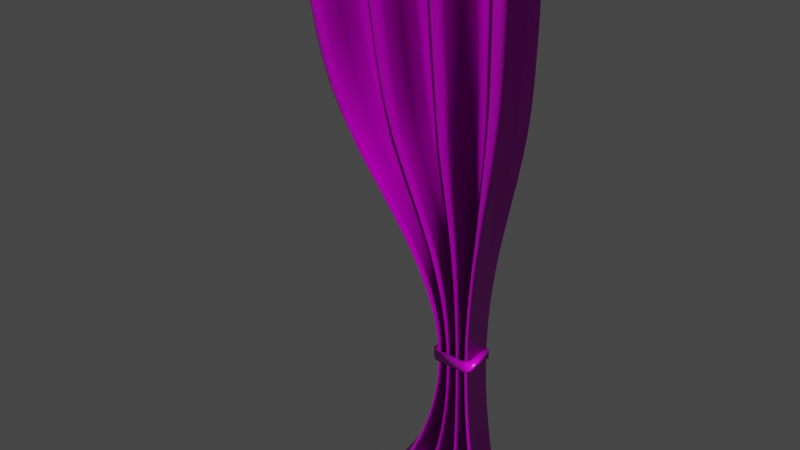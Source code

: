 # Source: Curtain.blend  (saved by Blender 3.1.7; exported with 4.5.12 LTS)
import bpy
from mathutils import Matrix  # noqa: F401  (used for matrix-valued properties, if any)

bpy.ops.wm.read_factory_settings(use_empty=True)
scene = bpy.context.scene
scene.name = 'Scene'

# ---- images (referenced by path relative to the original .blend; pixels are not part of the script)
import os
ASSET_DIR = os.environ.get("B2B_ASSET_DIR", "")  # directory of the original .blend (textures are referenced by path, not embedded)
HERE = os.path.dirname(os.path.abspath(__file__))  # packed textures are extracted next to this script under _unpacked/

def load_image(name, relpath, width, height, colorspace="sRGB"):
    """Load a texture the original file referenced (path relative to the .blend, or extracted next to this script)."""
    p = next((c for c in (os.path.join(HERE, relpath), os.path.join(ASSET_DIR, relpath)) if relpath and os.path.exists(c)), "")
    if p:
        img = bpy.data.images.load(p, check_existing=True)
        img.name = name
    else:  # same state as the original file: an image datablock whose file is absent (Cycles renders it pink)
        img = bpy.data.images.new(name, width, height)
        img.source = "FILE"
        img.filepath = "//" + (relpath or name)
    img.colorspace_settings.name = colorspace
    return img
img_fabric017_2k_displacement_jpg = load_image('Fabric017_2K_Displacement.jpg', 'Fabric017_2K_Displacement.jpg', 1024, 1024, 'Non-Color')
img_fabric017_2k_color_jpg = load_image('Fabric017_2K_Color.jpg', 'Fabric017_2K_Color.jpg', 1024, 1024, 'sRGB')
img_fabric017_2k_roughness_jpg = load_image('Fabric017_2K_Roughness.jpg', 'Fabric017_2K_Roughness.jpg', 1024, 1024, 'Non-Color')
img_fabric017_2k_normalgl_jpg = load_image('Fabric017_2K_NormalGL.jpg', 'Fabric017_2K_NormalGL.jpg', 1024, 1024, 'Non-Color')

# ---- materials (node trees are filled in below, after node groups)
mat_curtain_cloth_mat = bpy.data.materials.new('Curtain_Cloth_Mat')
mat_curtain_cloth_mat.use_transparent_shadow = False

# ---- material node trees
mat_curtain_cloth_mat.use_nodes = True; mat_curtain_cloth_mat.node_tree.nodes.clear()
_N = mat_curtain_cloth_mat.node_tree.nodes; _L = mat_curtain_cloth_mat.node_tree.links
n0 = _N.new('ShaderNodeOutputMaterial'); n0.name = 'Material Output'; n0.location = (300, 300)
n1 = _N.new('ShaderNodeBsdfPrincipled'); n1.name = 'Principled BSDF'; n1.location = (10, 300)
n1.distribution = 'GGX'
n1.subsurface_method = 'RANDOM_WALK_SKIN'
n1.inputs[3].default_value = 1.45
n1.inputs[27].default_value = (0.0, 0.0, 0.0, 1.0)
n1.inputs[28].default_value = 1.0
n2 = _N.new('ShaderNodeTexImage'); n2.name = 'Image Texture'; n2.location = (86, -870)
n2.label = 'Displacement'
n2.image = img_fabric017_2k_displacement_jpg
n3 = _N.new('ShaderNodeDisplacement'); n3.name = 'Displacement'; n3.location = (10, -260)
n3.inputs[2].default_value = 1.0
n4 = _N.new('ShaderNodeTexImage'); n4.name = 'Image Texture.001'; n4.location = (86, -30)
n4.label = 'Base Color'
n4.image = img_fabric017_2k_color_jpg
n5 = _N.new('ShaderNodeTexImage'); n5.name = 'Image Texture.002'; n5.location = (86, -310)
n5.label = 'Roughness'
n5.image = img_fabric017_2k_roughness_jpg
n6 = _N.new('ShaderNodeTexImage'); n6.name = 'Image Texture.003'; n6.location = (86, -590)
n6.label = 'Normal'
n6.image = img_fabric017_2k_normalgl_jpg
n7 = _N.new('ShaderNodeNormalMap'); n7.name = 'Normal Map'; n7.location = (-240, -60)
n8 = _N.new('ShaderNodeMapping'); n8.name = 'Mapping'; n8.location = (230, -30)
n9 = _N.new('NodeReroute'); n9.name = 'Reroute'; n9.location = (36, -586)
n9.width = 16
n9.socket_idname = 'NodeSocketVector'
n10 = _N.new('ShaderNodeTexCoord'); n10.name = 'Texture Coordinate'; n10.location = (30, -30)
n11 = _N.new('NodeFrame'); n11.name = 'Frame'; n11.location = (-1270, 330)
n11.label = 'Mapping'
n11.width = 400
n12 = _N.new('NodeFrame'); n12.name = 'Frame.001'; n12.location = (-626, 530)
n12.label = 'Textures'
n12.width = 356
n2.parent = n12
n4.parent = n12
n5.parent = n12
n6.parent = n12
n8.parent = n11
n9.parent = n12
n10.parent = n11
_L.new(n1.outputs[0], n0.inputs[0])
_L.new(n2.outputs[0], n3.inputs[0])
_L.new(n3.outputs[0], n0.inputs[2])
_L.new(n4.outputs[0], n1.inputs[0])
_L.new(n5.outputs[0], n1.inputs[2])
_L.new(n6.outputs[0], n7.inputs[1])
_L.new(n7.outputs[0], n1.inputs[5])
_L.new(n9.outputs[0], n4.inputs[0])
_L.new(n9.outputs[0], n5.inputs[0])
_L.new(n9.outputs[0], n6.inputs[0])
_L.new(n9.outputs[0], n2.inputs[0])
_L.new(n8.outputs[0], n9.inputs[0])
_L.new(n10.outputs[2], n8.inputs[0])
n0.is_active_output = True

# ---- world
world_world = bpy.data.worlds.new('World'); scene.world = world_world
world_world.use_nodes = True; world_world.node_tree.nodes.clear()
_N = world_world.node_tree.nodes; _L = world_world.node_tree.links
n0 = _N.new('ShaderNodeOutputWorld'); n0.name = 'World Output'; n0.location = (300, 300)
n1 = _N.new('ShaderNodeBackground'); n1.name = 'Background'; n1.location = (10, 300)
n1.inputs[0].default_value = (0.05088, 0.05088, 0.05088, 1.0)
_L.new(n1.outputs[0], n0.inputs[0])
n0.is_active_output = True
world_world.color = (0.05088, 0.05088, 0.05088)
world_world.use_sun_shadow = False
world_world.sun_shadow_jitter_overblur = 0.0

# ---- meshes
me_cube_001 = bpy.data.meshes.new('Cube.001')
me_cube_001.from_pydata([(0.06626, 0.05527, -0.07108), (0.06626, 0.05527, -0.03567), (-0.07807, 0.05527, -0.07108), (-0.07807, 0.05527, -0.03567), (-0.06212, -0.06101, -0.07108), (-0.07807, -0.04816, -0.07108), (-0.07807, -0.04816, -0.03567), (-0.06212, -0.06101, -0.03567), (0.06626, -0.04505, -0.07108), (0.04645, -0.06101, -0.07108), (0.04645, -0.06101, -0.03567), (0.06626, -0.04505, -0.03567), (0.05613, 0.04516, -0.03567), (-0.06812, 0.04516, -0.03567), (-0.06812, -0.04389, -0.03567), (-0.05439, -0.05495, -0.03567), (0.03908, -0.05495, -0.03567), (0.05613, -0.04121, -0.03567), (0.0588, 0.04782, -0.07108), (-0.07074, 0.04782, -0.07108), (-0.05642, -0.05655, -0.07108), (-0.07074, -0.04501, -0.07108), (0.0588, -0.04222, -0.07108), (0.04102, -0.05655, -0.07108)], [], [(9, 10, 7, 4), (5, 6, 3, 2), (2, 3, 1, 0), (6, 5, 4, 7), (10, 9, 8, 11), (0, 1, 11, 8), (1, 3, 13, 12), (10, 11, 17, 16), (7, 10, 16, 15), (11, 1, 12, 17), (6, 7, 15, 14), (3, 6, 14, 13), (9, 4, 20, 23), (0, 8, 22, 18), (8, 9, 23, 22), (5, 2, 19, 21), (4, 5, 21, 20), (2, 0, 18, 19)])
me_cube_001.polygons.foreach_set('use_smooth', [True] * 18)
_uv = me_cube_001.uv_layers.new(name='UVMap')
_uv.uv.foreach_set('vector', [0.3949, 0.6818, 0.3629, 0.5877, 0.4315, 0.4429, 0.522, 0.4209, 0.4985, 0.3621, 0.4198, 0.4161, 0.3136, 0.3967, 0.2938, 0.3417, 0.2938, 0.3417, 0.3136, 0.3967, 0.2436, 0.517, 0.1804, 0.5156, 0.4198, 0.4161, 0.4985, 0.3621, 0.522, 0.4209, 0.4315, 0.4429, 0.3629, 0.5877, 0.3949, 0.6818, 0.3043, 0.6986, 0.3278, 0.5984, 0.1804, 0.5156, 0.2436, 0.517, 0.3278, 0.5984, 0.3043, 0.6986, 0.2436, 0.517, 0.3136, 0.3967, 0.3189, 0.4087, 0.2598, 0.5147, 0.3629, 0.5877, 0.3278, 0.5984, 0.3322, 0.5844, 0.3595, 0.5738, 0.4315, 0.4429, 0.3629, 0.5877, 0.3595, 0.5738, 0.4178, 0.4496, 0.3278, 0.5984, 0.2436, 0.517, 0.2598, 0.5147, 0.3322, 0.5844, 0.4198, 0.4161, 0.4315, 0.4429, 0.4178, 0.4496, 0.4113, 0.4267, 0.3136, 0.3967, 0.4198, 0.4161, 0.4113, 0.4267, 0.3189, 0.4087, 0.3949, 0.6818, 0.522, 0.4209, 0.5329, 0.4341, 0.4097, 0.6826, 0.1804, 0.5156, 0.3043, 0.6986, 0.3035, 0.7367, 0.157, 0.5174, 0.3043, 0.6986, 0.3949, 0.6818, 0.4097, 0.6826, 0.3035, 0.7367, 0.4985, 0.3621, 0.2938, 0.3417, 0.2871, 0.3255, 0.526, 0.3444, 0.522, 0.4209, 0.4985, 0.3621, 0.526, 0.3444, 0.5329, 0.4341, 0.2938, 0.3417, 0.1804, 0.5156, 0.157, 0.5174, 0.2871, 0.3255])
me_cube_001.materials.append(mat_curtain_cloth_mat)
me_cube_001.use_remesh_fix_poles = True
me_cube_001.use_remesh_preserve_attributes = False
me_cube_001.update()
me_plane_001 = bpy.data.meshes.new('Plane.001')
me_plane_001.from_pydata([(-0.266, -0.05344, -0.6708), (-0.1985, 0.05875, -0.6708), (-0.1327, -0.05344, -0.6708), (-0.06814, 0.05875, -0.6708), (-0.005808, -0.05344, -0.6708), (0.05387, 0.05875, -0.6708), (0.1107, -0.05344, -0.6708), (0.1166, -0.05344, 1.329), (0.001706, 0.05875, 1.329), (-0.117, -0.05344, 1.329), (-0.2394, 0.05875, 1.329), (-0.3648, -0.05344, 1.329), (-0.4939, 0.05875, 1.329), (-0.6268, -0.05344, 1.329), (-0.09981, -0.05344, -0.3375), (-0.05811, -0.05344, -0.00417), (-0.2, -0.05344, 0.3292), (-0.4446, -0.05344, 0.6625), (-0.5597, -0.05344, 0.9958), (-0.06744, 0.05875, -0.3375), (-0.0428, 0.05875, -0.00417), (-0.1505, 0.05875, 0.3292), (-0.3424, 0.05875, 0.6625), (-0.4346, 0.05875, 0.9958), (-0.03722, -0.05344, -0.3375), (-0.0242, -0.05344, -0.00417), (-0.1029, -0.05344, 0.3292), (-0.2455, -0.05344, 0.6625), (-0.3155, -0.05344, 0.9958), (-0.008677, 0.05875, -0.3375), (-0.005024, 0.05875, -0.00417), (-0.05719, 0.05875, 0.3292), (-0.1525, 0.05875, 0.6625), (-0.2013, 0.05875, 0.9958), (0.01814, -0.05344, -0.3375), (0.01344, -0.05344, -0.00417), (-0.01392, -0.05344, 0.3292), (-0.06371, -0.05344, 0.6625), (-0.09156, -0.05344, 0.9958), (0.04367, 0.05875, -0.3375), (0.03149, 0.05875, -0.00417), (0.02751, 0.05875, 0.3292), (0.02127, 0.05875, 0.6625), (0.01404, 0.05875, 0.9958), (0.06825, -0.05344, -0.3375), (0.04934, -0.05344, -0.00417), (0.06766, -0.05344, 0.3292), (0.103, -0.05344, 0.6625), (0.1159, -0.05344, 0.9958), (0.1238, -0.03503, -0.67), (0.1347, 0.00967, -0.6639), (0.1414, 0.02276, -0.6474), (-0.6601, -0.03503, 1.328), (-0.6905, 0.00967, 1.322), (-0.7146, 0.01678, 1.306), (-0.2941, 0.01678, -0.6474), (-0.2932, 0.00967, -0.6639), (-0.2821, -0.03503, -0.67), (-0.2492, -0.03591, -0.6708), (-0.2322, 0.002658, -0.6708), (-0.2151, 0.04122, -0.6708), (-0.182, 0.04122, -0.6708), (-0.1653, 0.002658, -0.6708), (-0.1489, -0.03591, -0.6708), (-0.1164, -0.03591, -0.6708), (-0.1001, 0.002658, -0.6708), (-0.08401, 0.04122, -0.6708), (-0.05231, 0.04122, -0.6708), (-0.03659, 0.002658, -0.6708), (-0.02113, -0.03591, -0.6708), (0.009386, -0.03591, -0.6708), (0.02432, 0.002658, -0.6708), (0.0391, 0.04122, -0.6708), (0.06836, 0.04122, -0.6708), (0.08269, 0.002658, -0.6708), (0.09698, -0.03591, -0.6708), (0.1913, 0.02276, 1.306), (0.1698, 0.00967, 1.322), (0.1443, -0.03503, 1.328), (0.08831, -0.03591, 1.329), (0.0597, 0.002658, 1.329), (0.03083, 0.04122, 1.329), (-0.02764, 0.04122, 1.329), (-0.05721, 0.002658, 1.329), (-0.08701, -0.03591, 1.329), (-0.1473, -0.03591, 1.329), (-0.1778, 0.002658, 1.329), (-0.2085, 0.04122, 1.329), (-0.2704, 0.04122, 1.329), (-0.3017, 0.002658, 1.329), (-0.3332, -0.03591, 1.329), (-0.3968, -0.03591, 1.329), (-0.4289, 0.002658, 1.329), (-0.4613, 0.04122, 1.329), (-0.5267, 0.04122, 1.329), (-0.5598, 0.002658, 1.329), (-0.5931, -0.03591, 1.329), (-0.5769, -0.05344, 1.079), (-0.5937, -0.05344, 1.162), (-0.6103, -0.05344, 1.246), (-0.4495, 0.05875, 1.079), (-0.4643, 0.05875, 1.162), (-0.4791, 0.05875, 1.246), (-0.3277, -0.05344, 1.079), (-0.34, -0.05344, 1.162), (-0.3524, -0.05344, 1.246), (-0.2108, 0.05875, 1.079), (-0.2203, 0.05875, 1.162), (-0.2298, 0.05875, 1.246), (-0.09798, -0.05344, 1.079), (-0.1044, -0.05344, 1.162), (-0.1107, -0.05344, 1.246), (0.01082, 0.05875, 1.079), (0.007718, 0.05875, 1.162), (0.004693, 0.05875, 1.246), (0.1158, -0.05344, 1.079), (0.116, -0.05344, 1.162), (0.1163, -0.05344, 1.246), (-0.2122, -0.05344, -0.5875), (-0.1671, -0.05344, -0.5042), (-0.1299, -0.05344, -0.4208), (-0.07649, -0.05344, -0.2542), (-0.06074, -0.05344, -0.1708), (-0.05397, -0.05344, -0.0875), (-0.07526, -0.05344, 0.07916), (-0.1052, -0.05344, 0.1625), (-0.1472, -0.05344, 0.2458), (-0.2615, -0.05344, 0.4125), (-0.3273, -0.05344, 0.4958), (-0.391, -0.05344, 0.5792), (-0.4861, -0.05344, 0.7458), (-0.5181, -0.05344, 0.8292), (-0.5413, -0.05344, 0.9125), (-0.1549, 0.05875, -0.5875), (-0.1188, 0.05875, -0.5042), (-0.08983, 0.05875, -0.4208), (-0.05123, 0.05875, -0.2542), (-0.04127, 0.05875, -0.1708), (-0.03813, 0.05875, -0.0875), (-0.05639, 0.05875, 0.07916), (-0.07904, 0.05875, 0.1625), (-0.1106, 0.05875, 0.2458), (-0.1979, 0.05875, 0.4125), (-0.2492, 0.05875, 0.4958), (-0.2995, 0.05875, 0.5792), (-0.3742, 0.05875, 0.7458), (-0.3999, 0.05875, 0.8292), (-0.4191, 0.05875, 0.9125), (-0.1001, -0.05344, -0.5875), (-0.07361, -0.05344, -0.5042), (-0.05277, -0.05344, -0.4208), (-0.02663, -0.05344, -0.2542), (-0.02079, -0.05344, -0.1708), (-0.01984, -0.05344, -0.0875), (-0.03446, -0.05344, 0.07916), (-0.05093, -0.05344, 0.1625), (-0.07374, -0.05344, 0.2458), (-0.1378, -0.05344, 0.4125), (-0.1759, -0.05344, 0.4958), (-0.2133, -0.05344, 0.5792), (-0.2687, -0.05344, 0.7458), (-0.2873, -0.05344, 0.8292), (-0.3029, -0.05344, 0.9125), (-0.0469, 0.05875, -0.5875), (-0.03016, 0.05875, -0.5042), (-0.01755, 0.05875, -0.4208), (-0.003196, 0.05875, -0.2542), (-0.0007789, 0.05875, -0.1708), (-0.001332, 0.05875, -0.0875), (-0.01214, 0.05875, 0.07916), (-0.02303, 0.05875, 0.1625), (-0.03799, 0.05875, 0.2458), (-0.08042, 0.05875, 0.4125), (-0.1059, 0.05875, 0.4958), (-0.131, 0.05875, 0.5792), (-0.1678, 0.05875, 0.7458), (-0.1799, 0.05875, 0.8292), (-0.1916, 0.05875, 0.9125), (0.004333, -0.05344, -0.5875), (0.01136, -0.05344, -0.5042), (0.0158, -0.05344, -0.4208), (0.01879, -0.05344, -0.2542), (0.01813, -0.05344, -0.1708), (0.01635, -0.05344, -0.0875), (0.009312, -0.05344, 0.07916), (0.003605, -0.05344, 0.1625), (-0.004042, -0.05344, 0.2458), (-0.02607, -0.05344, 0.4125), (-0.03949, -0.05344, 0.4958), (-0.05265, -0.05344, 0.5792), (-0.0713, -0.05344, 0.7458), (-0.07747, -0.05344, 0.8292), (-0.08482, -0.05344, 0.9125), (0.05338, 0.05875, -0.5875), (0.05103, 0.05875, -0.5042), (0.04758, 0.05875, -0.4208), (0.03979, 0.05875, -0.2542), (0.03634, 0.05875, -0.1708), (0.03356, 0.05875, -0.0875), (0.0302, 0.05875, 0.07916), (0.02935, 0.05875, 0.1625), (0.02857, 0.05875, 0.2458), (0.0259, 0.05875, 0.4125), (0.02399, 0.05875, 0.4958), (0.02226, 0.05875, 0.5792), (0.02118, 0.05875, 0.7458), (0.02056, 0.05875, 0.8292), (0.01759, 0.05875, 0.9125), (0.1001, -0.05344, -0.5875), (0.08887, -0.05344, -0.5042), (0.07799, -0.05344, -0.4208), (0.0602, -0.05344, -0.2542), (0.05421, -0.05344, -0.1708), (0.05054, -0.05344, -0.0875), (0.05079, -0.05344, 0.07916), (0.05459, -0.05344, 0.1625), (0.06035, -0.05344, 0.2458), (0.07608, -0.05344, 0.4125), (0.08517, -0.05344, 0.4958), (0.09436, -0.05344, 0.5792), (0.1101, -0.05344, 0.7458), (0.1147, -0.05344, 0.8292), (0.1162, -0.05344, 0.9125), (0.06201, -0.03591, -0.3375), (0.05585, 0.002658, -0.3375), (0.0497, 0.04122, -0.3375), (0.04486, -0.03591, -0.00417), (0.04041, 0.002658, -0.00417), (0.03594, 0.04122, -0.00417), (0.05763, -0.03591, 0.3292), (0.04759, 0.002658, 0.3292), (0.03759, 0.04122, 0.3292), (0.08309, -0.03591, 0.6625), (0.0627, 0.002658, 0.6625), (0.04214, 0.04122, 0.6625), (0.09081, -0.03591, 0.9958), (0.06548, 0.002658, 0.9958), (0.03988, 0.04122, 0.9958), (0.03715, 0.04122, -0.3375), (0.03082, 0.002658, -0.3375), (0.02448, -0.03591, -0.3375), (0.02698, 0.04122, -0.00417), (0.02248, 0.002658, -0.00417), (0.01797, -0.03591, -0.00417), (0.01705, 0.04122, 0.3292), (0.006801, 0.002658, 0.3292), (-0.003408, -0.03591, 0.3292), (0.0002482, 0.04122, 0.6625), (-0.02081, 0.002658, 0.6625), (-0.04212, -0.03591, 0.6625), (-0.01201, 0.04122, 0.9958), (-0.03828, 0.002658, 0.9958), (-0.06479, -0.03591, 0.9958), (0.01138, -0.03591, -0.3375), (0.004752, 0.002658, -0.3375), (-0.001889, 0.04122, -0.3375), (0.008867, -0.03591, -0.00417), (0.004274, 0.002658, -0.00417), (-0.0003541, 0.04122, -0.00417), (-0.02467, -0.03591, 0.3292), (-0.03535, 0.002658, 0.3292), (-0.04607, 0.04122, 0.3292), (-0.08549, -0.03591, 0.6625), (-0.1075, 0.002658, 0.6625), (-0.1299, 0.04122, 0.6625), (-0.1186, -0.03591, 0.9958), (-0.1459, 0.002658, 0.9958), (-0.1735, 0.04122, 0.9958), (-0.01578, 0.04122, -0.3375), (-0.02282, 0.002658, -0.3375), (-0.02988, -0.03591, -0.3375), (-0.009734, 0.04122, -0.00417), (-0.01449, 0.002658, -0.00417), (-0.01931, -0.03591, -0.00417), (-0.06845, 0.04122, 0.3292), (-0.07972, 0.002658, 0.3292), (-0.09111, -0.03591, 0.3292), (-0.1753, 0.04122, 0.6625), (-0.1984, 0.002658, 0.6625), (-0.2219, -0.03591, 0.6625), (-0.2294, 0.04122, 0.9958), (-0.2578, 0.002658, 0.9958), (-0.2865, -0.03591, 0.9958), (-0.04476, -0.03591, -0.3375), (-0.05226, 0.002658, -0.3375), (-0.05975, 0.04122, -0.3375), (-0.0291, -0.03591, -0.00417), (-0.03394, 0.002658, -0.00417), (-0.03855, 0.04122, -0.00417), (-0.1147, -0.03591, 0.3292), (-0.1265, 0.002658, 0.3292), (-0.1384, 0.04122, 0.3292), (-0.2693, -0.03591, 0.6625), (-0.2934, 0.002658, 0.6625), (-0.3179, 0.04122, 0.6625), (-0.3447, -0.03591, 0.9958), (-0.3744, 0.002658, 0.9958), (-0.4043, 0.04122, 0.9958), (-0.07517, 0.04122, -0.3375), (-0.08292, 0.002658, -0.3375), (-0.09097, -0.03591, -0.3375), (-0.04654, 0.04122, -0.00417), (-0.05013, 0.002658, -0.00417), (-0.05386, -0.03591, -0.00417), (-0.1626, 0.04122, 0.3292), (-0.1747, 0.002658, 0.3292), (-0.187, -0.03591, 0.3292), (-0.3673, 0.04122, 0.6625), (-0.3928, 0.002658, 0.6625), (-0.4187, -0.03591, 0.6625), (-0.4653, 0.04122, 0.9958), (-0.4963, 0.002658, 0.9958), (-0.5278, -0.03591, 0.9958), (-0.1089, -0.03416, -0.3375), (-0.1185, 0.01668, -0.3375), (-0.1278, 0.04044, -0.3375), (-0.06297, -0.03416, -0.00417), (-0.06841, 0.01668, -0.00417), (-0.07436, 0.04044, -0.00417), (-0.2133, -0.03416, 0.3292), (-0.227, 0.01668, 0.3292), (-0.2404, 0.04044, 0.3292), (-0.4709, -0.03416, 0.6625), (-0.4976, 0.01668, 0.6625), (-0.5244, 0.04044, 0.6625), (-0.5921, -0.03416, 0.9958), (-0.6249, 0.01668, 0.9958), (-0.6579, 0.04044, 0.9958), (0.08505, 0.04643, -0.3375), (0.07896, 0.01668, -0.3375), (0.07366, -0.03416, -0.3375), (0.06238, 0.04643, -0.00417), (0.05799, 0.01668, -0.00417), (0.05369, -0.03416, -0.00417), (0.09513, 0.04643, 0.3292), (0.08541, 0.01668, 0.3292), (0.07663, -0.03416, 0.3292), (0.1613, 0.04643, 0.6625), (0.1415, 0.01668, 0.6625), (0.1224, -0.03416, 0.6625), (0.1895, 0.04643, 0.9958), (0.1651, 0.01668, 0.9958), (0.1406, -0.03416, 0.9958), (0.1414, -0.03417, 1.079), (0.1666, 0.01654, 1.079), (0.1917, 0.04597, 1.079), (0.1423, -0.0343, 1.162), (0.1681, 0.01551, 1.161), (0.1931, 0.04278, 1.159), (0.1433, -0.03461, 1.245), (0.1691, 0.01303, 1.242), (0.1929, 0.03473, 1.234), (-0.6764, 0.03998, 1.079), (-0.6431, 0.01654, 1.079), (-0.6098, -0.03417, 1.079), (-0.6924, 0.03679, 1.159), (-0.6601, 0.01551, 1.161), (-0.627, -0.0343, 1.162), (-0.7049, 0.02874, 1.234), (-0.6757, 0.01303, 1.242), (-0.6437, -0.03461, 1.245), (-0.5444, -0.03591, 1.079), (-0.5124, 0.002658, 1.079), (-0.4807, 0.04122, 1.079), (-0.5608, -0.03591, 1.162), (-0.5283, 0.002658, 1.162), (-0.4961, 0.04122, 1.162), (-0.577, -0.03591, 1.246), (-0.5441, 0.002658, 1.246), (-0.5114, 0.04122, 1.246), (-0.4185, 0.04122, 1.079), (-0.3879, 0.002658, 1.079), (-0.3576, -0.03591, 1.079), (-0.4328, 0.04122, 1.162), (-0.4015, 0.002658, 1.162), (-0.3706, -0.03591, 1.162), (-0.447, 0.04122, 1.246), (-0.4152, 0.002658, 1.246), (-0.3837, -0.03591, 1.246), (-0.298, -0.03591, 1.079), (-0.2687, 0.002658, 1.079), (-0.2396, 0.04122, 1.079), (-0.3097, -0.03591, 1.162), (-0.2796, 0.002658, 1.162), (-0.2498, 0.04122, 1.162), (-0.3214, -0.03591, 1.246), (-0.2906, 0.002658, 1.246), (-0.2601, 0.04122, 1.246), (-0.1822, 0.04122, 1.079), (-0.1539, 0.002658, 1.079), (-0.1258, -0.03591, 1.079), (-0.1909, 0.04122, 1.162), (-0.1618, 0.002658, 1.162), (-0.133, -0.03591, 1.162), (-0.1997, 0.04122, 1.246), (-0.1698, 0.002658, 1.246), (-0.1401, -0.03591, 1.246), (-0.07042, -0.03591, 1.079), (-0.04311, 0.002658, 1.079), (-0.01603, 0.04122, 1.079), (-0.07598, -0.03591, 1.162), (-0.04785, 0.002658, 1.162), (-0.01996, 0.04122, 1.162), (-0.08151, -0.03591, 1.246), (-0.05255, 0.002658, 1.246), (-0.02381, 0.04122, 1.246), (0.03746, 0.04122, 1.079), (0.06386, 0.002658, 1.079), (0.09, -0.03591, 1.079), (0.03517, 0.04122, 1.162), (0.06239, 0.002658, 1.162), (0.08934, -0.03591, 1.162), (0.03298, 0.04122, 1.246), (0.06102, 0.002658, 1.246), (0.0888, -0.03591, 1.246), (0.06526, 0.04122, -0.5875), (0.07703, 0.002658, -0.5875), (0.08881, -0.03591, -0.5875), (0.06057, 0.04122, -0.5042), (0.07009, 0.002658, -0.5042), (0.07963, -0.03591, -0.5042), (0.05515, 0.04122, -0.4208), (0.06278, 0.002658, -0.4208), (0.07043, -0.03591, -0.4208), (0.04477, 0.04122, -0.2542), (0.04987, 0.002658, -0.2542), (0.05497, -0.03591, -0.2542), (0.0407, 0.04122, -0.1708), (0.04516, 0.002658, -0.1708), (0.04962, -0.03591, -0.1708), (0.03782, 0.04122, -0.0875), (0.04207, 0.002658, -0.0875), (0.04631, -0.03591, -0.0875), (0.03534, 0.04122, 0.07916), (0.0405, 0.002658, 0.07916), (0.04564, -0.03591, 0.07916), (0.03555, 0.04122, 0.1625), (0.04185, 0.002658, 0.1625), (0.04815, -0.03591, 0.1625), (0.03643, 0.04122, 0.2458), (0.04435, 0.002658, 0.2458), (0.05229, -0.03591, 0.2458), (0.03863, 0.04122, 0.4125), (0.05116, 0.002658, 0.4125), (0.06369, -0.03591, 0.4125), (0.0396, 0.04122, 0.4958), (0.05491, 0.002658, 0.4958), (0.07018, -0.03591, 0.4958), (0.04068, 0.04122, 0.5792), (0.05879, 0.002658, 0.5792), (0.07678, -0.03591, 0.5792), (0.04385, 0.04122, 0.7458), (0.06623, 0.002658, 0.7458), (0.0884, -0.03591, 0.7458), (0.04453, 0.04122, 0.8292), (0.06824, 0.002658, 0.8292), (0.09169, -0.03591, 0.8292), (0.04262, 0.04122, 0.9125), (0.06741, 0.002658, 0.9125), (0.09194, -0.03591, 0.9125), (0.01682, -0.03591, -0.5875), (0.02904, 0.002658, -0.5875), (0.04117, 0.04122, -0.5875), (0.02143, -0.03591, -0.5042), (0.03127, 0.002658, -0.5042), (0.04108, 0.04122, -0.5042), (0.0238, -0.03591, -0.4208), (0.03167, 0.002658, -0.4208), (0.03954, 0.04122, -0.4208), (0.02395, -0.03591, -0.2542), (0.02919, 0.002658, -0.2542), (0.03441, 0.04122, -0.2542), (0.0226, -0.03591, -0.1708), (0.02716, 0.002658, -0.1708), (0.03169, 0.04122, -0.1708), (0.02068, -0.03591, -0.0875), (0.02499, 0.002658, -0.0875), (0.02928, 0.04122, -0.0875), (0.01456, -0.03591, 0.07916), (0.01978, 0.002658, 0.07916), (0.02498, 0.04122, 0.07916), (0.009982, -0.03591, 0.1625), (0.01638, 0.002658, 0.1625), (0.02278, 0.04122, 0.1625), (0.004116, -0.03591, 0.2458), (0.01217, 0.002658, 0.2458), (0.02026, 0.04122, 0.2458), (-0.01282, -0.03591, 0.4125), (5.209e-05, 0.002658, 0.4125), (0.01289, 0.04122, 0.4125), (-0.0233, -0.03591, 0.4958), (-0.007482, 0.002658, 0.4958), (0.008208, 0.04122, 0.4958), (-0.03358, -0.03591, 0.5792), (-0.01483, 0.002658, 0.5792), (0.003703, 0.04122, 0.5792), (-0.04781, -0.03591, 0.7458), (-0.02462, 0.002658, 0.7458), (-0.001673, 0.04122, 0.7458), (-0.05258, -0.03591, 0.8292), (-0.02798, 0.002658, 0.8292), (-0.003622, 0.04122, 0.8292), (-0.05884, -0.03591, 0.9125), (-0.03312, 0.002658, 0.9125), (-0.007653, 0.04122, 0.9125), (-0.03384, 0.04122, -0.5875), (-0.02097, 0.002658, -0.5875), (-0.00829, -0.03591, -0.5875), (-0.01953, 0.04122, -0.5042), (-0.009177, 0.002658, -0.5042), (0.001077, -0.03591, -0.5042), (-0.009021, 0.04122, -0.4208), (-0.0007594, 0.002658, -0.4208), (0.007474, -0.03591, -0.4208), (0.002283, 0.04122, -0.2542), (0.00776, 0.002658, -0.2542), (0.01321, -0.03591, -0.2542), (0.003908, 0.04122, -0.1708), (0.008642, 0.002658, -0.1708), (0.01334, -0.03591, -0.1708), (0.003151, 0.04122, -0.0875), (0.007589, 0.002658, -0.0875), (0.01199, -0.03591, -0.0875), (-0.006701, 0.04122, 0.07916), (-0.001323, 0.002658, 0.07916), (0.004009, -0.03591, 0.07916), (-0.01635, 0.04122, 0.1625), (-0.009723, 0.002658, 0.1625), (-0.003109, -0.03591, 0.1625), (-0.02935, 0.04122, 0.2458), (-0.02097, 0.002658, 0.2458), (-0.01257, -0.03591, 0.2458), (-0.06646, 0.04122, 0.4125), (-0.05286, 0.002658, 0.4125), (-0.03946, -0.03591, 0.4125), (-0.08891, 0.04122, 0.4958), (-0.07216, 0.002658, 0.4958), (-0.05577, -0.03591, 0.4958), (-0.111, 0.04122, 0.5792), (-0.09122, 0.002658, 0.5792), (-0.07183, -0.03591, 0.5792), (-0.1433, 0.04122, 0.7458), (-0.119, 0.002658, 0.7458), (-0.095, -0.03591, 0.7458), (-0.1539, 0.04122, 0.8292), (-0.1281, 0.002658, 0.8292), (-0.1026, -0.03591, 0.8292), (-0.1645, 0.04122, 0.9125), (-0.1376, 0.002658, 0.9125), (-0.1111, -0.03591, 0.9125), (-0.08669, -0.03591, -0.5875), (-0.07318, 0.002658, -0.5875), (-0.05997, 0.04122, -0.5875), (-0.06252, -0.03591, -0.5042), (-0.05157, 0.002658, -0.5042), (-0.04083, 0.04122, -0.5042), (-0.0437, -0.03591, -0.4208), (-0.03493, 0.002658, -0.4208), (-0.02624, 0.04122, -0.4208), (-0.02071, -0.03591, -0.2542), (-0.01488, 0.002658, -0.2542), (-0.009084, 0.04122, -0.2542), (-0.01578, -0.03591, -0.1708), (-0.01076, 0.002658, -0.1708), (-0.005802, 0.04122, -0.1708), (-0.01511, -0.03591, -0.0875), (-0.01046, 0.002658, -0.0875), (-0.005866, 0.04122, -0.0875), (-0.02877, -0.03591, 0.07916), (-0.02316, 0.002658, 0.07916), (-0.01761, 0.04122, 0.07916), (-0.04387, -0.03591, 0.1625), (-0.03693, 0.002658, 0.1625), (-0.03001, 0.04122, 0.1625), (-0.06457, -0.03591, 0.2458), (-0.05574, 0.002658, 0.2458), (-0.04689, 0.04122, 0.2458), (-0.1231, -0.03591, 0.4125), (-0.1086, 0.002658, 0.4125), (-0.09445, 0.04122, 0.4125), (-0.1581, -0.03591, 0.4958), (-0.1403, 0.002658, 0.4958), (-0.1229, 0.04122, 0.4958), (-0.1924, -0.03591, 0.5792), (-0.1715, 0.002658, 0.5792), (-0.1511, 0.04122, 0.5792), (-0.2431, -0.03591, 0.7458), (-0.2176, 0.002658, 0.7458), (-0.1925, 0.04122, 0.7458), (-0.26, -0.03591, 0.8292), (-0.233, 0.002658, 0.8292), (-0.2063, 0.04122, 0.8292), (-0.2746, -0.03591, 0.9125), (-0.2466, 0.002658, 0.9125), (-0.219, 0.04122, 0.9125), (-0.1411, 0.04122, -0.5875), (-0.1272, 0.002658, -0.5875), (-0.1136, -0.03591, -0.5875), (-0.1073, 0.04122, -0.5042), (-0.09586, 0.002658, -0.5042), (-0.08466, -0.03591, -0.5042), (-0.08033, 0.04122, -0.4208), (-0.07104, 0.002658, -0.4208), (-0.06188, -0.03591, -0.4208), (-0.0452, 0.04122, -0.2542), (-0.03911, 0.002658, -0.2542), (-0.03293, -0.03591, -0.2542), (-0.03646, 0.04122, -0.1708), (-0.03137, 0.002658, -0.1708), (-0.02615, -0.03591, -0.1708), (-0.0339, 0.04122, -0.0875), (-0.02936, 0.002658, -0.0875), (-0.02462, -0.03591, -0.0875), (-0.05126, 0.04122, 0.07916), (-0.04581, 0.002658, 0.07916), (-0.04016, -0.03591, 0.07916), (-0.07231, 0.04122, 0.1625), (-0.06537, 0.002658, 0.1625), (-0.05822, -0.03591, 0.1625), (-0.1014, 0.04122, 0.2458), (-0.0923, 0.002658, 0.2458), (-0.08307, -0.03591, 0.2458), (-0.1826, 0.04122, 0.4125), (-0.1674, 0.002658, 0.4125), (-0.1525, -0.03591, 0.4125), (-0.2306, 0.04122, 0.4958), (-0.2119, 0.002658, 0.4958), (-0.1937, -0.03591, 0.4958), (-0.2776, 0.04122, 0.5792), (-0.2558, 0.002658, 0.5792), (-0.2344, -0.03591, 0.5792), (-0.3473, 0.04122, 0.7458), (-0.3208, 0.002658, 0.7458), (-0.2945, -0.03591, 0.7458), (-0.3713, 0.04122, 0.8292), (-0.343, 0.002658, 0.8292), (-0.315, -0.03591, 0.8292), (-0.3896, 0.04122, 0.9125), (-0.3603, 0.002658, 0.9125), (-0.3314, -0.03591, 0.9125), (-0.1979, -0.03591, -0.5875), (-0.1831, 0.002658, -0.5875), (-0.1687, 0.04122, -0.5875), (-0.1548, -0.03591, -0.5042), (-0.1421, 0.002658, -0.5042), (-0.1303, 0.04122, -0.5042), (-0.1193, -0.03591, -0.4208), (-0.1089, 0.002658, -0.4208), (-0.09929, 0.04122, -0.4208), (-0.06965, -0.03591, -0.2542), (-0.06346, 0.002658, -0.2542), (-0.05741, 0.04122, -0.2542), (-0.05553, -0.03591, -0.1708), (-0.05073, 0.002658, -0.1708), (-0.04609, 0.04122, -0.1708), (-0.0496, -0.03591, -0.0875), (-0.04571, 0.002658, -0.0875), (-0.04199, 0.04122, -0.0875), (-0.07015, -0.03591, 0.07916), (-0.0655, 0.002658, 0.07916), (-0.06101, 0.04122, 0.07916), (-0.09838, -0.03591, 0.1625), (-0.09195, 0.002658, 0.1625), (-0.0856, 0.04122, 0.1625), (-0.1376, -0.03591, 0.2458), (-0.1286, 0.002658, 0.2458), (-0.1196, 0.04122, 0.2458), (-0.2451, -0.03591, 0.4125), (-0.2288, 0.002658, 0.4125), (-0.2132, 0.04122, 0.4125), (-0.3073, -0.03591, 0.4958), (-0.2873, 0.002658, 0.4958), (-0.268, 0.04122, 0.4958), (-0.3677, -0.03591, 0.5792), (-0.3444, 0.002658, 0.5792), (-0.3217, 0.04122, 0.5792), (-0.4574, -0.03591, 0.7458), (-0.4292, 0.002658, 0.7458), (-0.4015, 0.04122, 0.7458), (-0.488, -0.03591, 0.8292), (-0.4582, 0.002658, 0.8292), (-0.4289, 0.04122, 0.8292), (-0.5101, -0.03591, 0.9125), (-0.4794, 0.002658, 0.9125), (-0.449, 0.04122, 0.9125), (-0.2461, 0.02874, -0.5759), (-0.2383, 0.01303, -0.5839), (-0.2263, -0.03461, -0.5871), (-0.2021, 0.03679, -0.5006), (-0.1913, 0.01551, -0.503), (-0.1793, -0.0343, -0.504), (-0.1621, 0.03998, -0.4204), (-0.1515, 0.01654, -0.4207), (-0.1405, -0.03417, -0.4208), (-0.1003, 0.04044, -0.2542), (-0.09245, 0.01668, -0.2542), (-0.08419, -0.03416, -0.2542), (-0.08054, 0.04044, -0.1708), (-0.0738, 0.01668, -0.1708), (-0.06696, -0.03416, -0.1708), (-0.07079, 0.04044, -0.0875), (-0.06472, 0.01668, -0.0875), (-0.05905, -0.03416, -0.0875), (-0.09377, 0.04044, 0.07916), (-0.08701, 0.01668, 0.07916), (-0.08087, -0.03416, 0.07916), (-0.1293, 0.04044, 0.1625), (-0.121, 0.01668, 0.1625), (-0.1128, -0.03416, 0.1625), (-0.1786, 0.04044, 0.2458), (-0.1681, 0.01668, 0.2458), (-0.1574, -0.03416, 0.2458), (-0.312, 0.04044, 0.4125), (-0.2952, 0.01668, 0.4125), (-0.2782, -0.03416, 0.4125), (-0.3886, 0.04044, 0.4958), (-0.3682, 0.01668, 0.4958), (-0.3475, -0.03416, 0.4958), (-0.4625, 0.04044, 0.5792), (-0.4386, 0.01668, 0.5792), (-0.4146, -0.03416, 0.5792), (-0.5743, 0.04044, 0.7458), (-0.5446, 0.01668, 0.7458), (-0.5152, -0.03416, 0.7458), (-0.6108, 0.04044, 0.8292), (-0.5797, 0.01668, 0.8292), (-0.5487, -0.03416, 0.8292), (-0.6372, 0.04044, 0.9125), (-0.6049, 0.01668, 0.9125), (-0.5729, -0.03416, 0.9125), (0.1108, -0.03461, -0.5871), (0.1202, 0.01303, -0.5839), (0.1282, 0.03473, -0.5759), (0.09739, -0.0343, -0.504), (0.1055, 0.01551, -0.503), (0.1138, 0.04278, -0.5006), (0.08473, -0.03417, -0.4208), (0.09131, 0.01654, -0.4207), (0.09874, 0.04597, -0.4204), (0.06478, -0.03416, -0.2542), (0.0693, 0.01668, -0.2542), (0.07435, 0.04643, -0.2542), (0.05837, -0.03416, -0.1708), (0.06245, 0.01668, -0.1708), (0.06687, 0.04643, -0.1708), (0.05476, -0.03416, -0.0875), (0.05897, 0.01668, -0.0875), (0.06318, 0.04643, -0.0875), (0.05575, -0.03416, 0.07916), (0.06064, 0.01668, 0.07916), (0.06567, 0.04643, 0.07916), (0.06034, -0.03416, 0.1625), (0.06591, 0.01668, 0.1625), (0.07204, 0.04643, 0.1625), (0.06742, -0.03416, 0.2458), (0.0743, 0.01668, 0.2458), (0.082, 0.04643, 0.2458), (0.08746, -0.03416, 0.4125), (0.09864, 0.01668, 0.4125), (0.1108, 0.04643, 0.4125), (0.09927, -0.03416, 0.4958), (0.1132, 0.01668, 0.4958), (0.128, 0.04643, 0.4958), (0.1112, -0.03416, 0.5792), (0.1279, 0.01668, 0.5792), (0.1454, 0.04643, 0.5792), (0.1314, -0.03416, 0.7458), (0.1525, 0.01668, 0.7458), (0.1739, 0.04643, 0.7458), (0.1375, -0.03416, 0.8292), (0.16, 0.01668, 0.8292), (0.1825, 0.04643, 0.8292), (0.1401, -0.03416, 0.9125), (0.1638, 0.01668, 0.9125), (0.1873, 0.04643, 0.9125)], [], [(343, 344, 347, 346), (344, 345, 348, 347), (346, 347, 350, 349), (347, 348, 351, 350), (48, 342, 343, 115), (342, 341, 344, 343), (341, 340, 345, 344), (350, 351, 76, 77), (349, 350, 77, 78), (117, 349, 78, 7), (116, 346, 349, 117), (115, 343, 346, 116), (352, 353, 356, 355), (353, 354, 357, 356), (355, 356, 359, 358), (356, 357, 360, 359), (327, 326, 353, 352), (326, 325, 354, 353), (325, 18, 97, 354), (354, 97, 98, 357), (357, 98, 99, 360), (360, 99, 13, 52), (359, 360, 52, 53), (358, 359, 53, 54), (361, 362, 365, 364), (362, 363, 366, 365), (364, 365, 368, 367), (365, 366, 369, 368), (18, 312, 361, 97), (312, 311, 362, 361), (311, 310, 363, 362), (310, 23, 100, 363), (363, 100, 101, 366), (366, 101, 102, 369), (369, 102, 12, 94), (368, 369, 94, 95), (367, 368, 95, 96), (99, 367, 96, 13), (98, 364, 367, 99), (97, 361, 364, 98), (370, 371, 374, 373), (371, 372, 375, 374), (373, 374, 377, 376), (374, 375, 378, 377), (23, 297, 370, 100), (297, 296, 371, 370), (296, 295, 372, 371), (295, 28, 103, 372), (372, 103, 104, 375), (375, 104, 105, 378), (378, 105, 11, 91), (377, 378, 91, 92), (376, 377, 92, 93), (102, 376, 93, 12), (101, 373, 376, 102), (100, 370, 373, 101), (379, 380, 383, 382), (380, 381, 384, 383), (382, 383, 386, 385), (383, 384, 387, 386), (28, 282, 379, 103), (282, 281, 380, 379), (281, 280, 381, 380), (280, 33, 106, 381), (381, 106, 107, 384), (384, 107, 108, 387), (387, 108, 10, 88), (386, 387, 88, 89), (385, 386, 89, 90), (105, 385, 90, 11), (104, 382, 385, 105), (103, 379, 382, 104), (388, 389, 392, 391), (389, 390, 393, 392), (391, 392, 395, 394), (392, 393, 396, 395), (33, 267, 388, 106), (267, 266, 389, 388), (266, 265, 390, 389), (265, 38, 109, 390), (390, 109, 110, 393), (393, 110, 111, 396), (396, 111, 9, 85), (395, 396, 85, 86), (394, 395, 86, 87), (108, 394, 87, 10), (107, 391, 394, 108), (106, 388, 391, 107), (397, 398, 401, 400), (398, 399, 402, 401), (400, 401, 404, 403), (401, 402, 405, 404), (38, 252, 397, 109), (252, 251, 398, 397), (251, 250, 399, 398), (250, 43, 112, 399), (399, 112, 113, 402), (402, 113, 114, 405), (405, 114, 8, 82), (404, 405, 82, 83), (403, 404, 83, 84), (111, 403, 84, 9), (110, 400, 403, 111), (109, 397, 400, 110), (406, 407, 410, 409), (407, 408, 411, 410), (409, 410, 413, 412), (410, 411, 414, 413), (43, 237, 406, 112), (237, 236, 407, 406), (236, 235, 408, 407), (235, 48, 115, 408), (408, 115, 116, 411), (411, 116, 117, 414), (414, 117, 7, 79), (413, 414, 79, 80), (412, 413, 80, 81), (114, 412, 81, 8), (113, 409, 412, 114), (112, 406, 409, 113), (415, 416, 419, 418), (416, 417, 420, 419), (418, 419, 422, 421), (419, 420, 423, 422), (5, 73, 415, 193), (73, 74, 416, 415), (74, 75, 417, 416), (75, 6, 208, 417), (417, 208, 209, 420), (420, 209, 210, 423), (423, 210, 44, 223), (422, 423, 223, 224), (421, 422, 224, 225), (195, 421, 225, 39), (194, 418, 421, 195), (193, 415, 418, 194), (424, 425, 428, 427), (425, 426, 429, 428), (427, 428, 431, 430), (428, 429, 432, 431), (39, 225, 424, 196), (225, 224, 425, 424), (224, 223, 426, 425), (223, 44, 211, 426), (426, 211, 212, 429), (429, 212, 213, 432), (432, 213, 45, 226), (431, 432, 226, 227), (430, 431, 227, 228), (198, 430, 228, 40), (197, 427, 430, 198), (196, 424, 427, 197), (433, 434, 437, 436), (434, 435, 438, 437), (436, 437, 440, 439), (437, 438, 441, 440), (40, 228, 433, 199), (228, 227, 434, 433), (227, 226, 435, 434), (226, 45, 214, 435), (435, 214, 215, 438), (438, 215, 216, 441), (441, 216, 46, 229), (440, 441, 229, 230), (439, 440, 230, 231), (201, 439, 231, 41), (200, 436, 439, 201), (199, 433, 436, 200), (442, 443, 446, 445), (443, 444, 447, 446), (445, 446, 449, 448), (446, 447, 450, 449), (41, 231, 442, 202), (231, 230, 443, 442), (230, 229, 444, 443), (229, 46, 217, 444), (444, 217, 218, 447), (447, 218, 219, 450), (450, 219, 47, 232), (449, 450, 232, 233), (448, 449, 233, 234), (204, 448, 234, 42), (203, 445, 448, 204), (202, 442, 445, 203), (451, 452, 455, 454), (452, 453, 456, 455), (454, 455, 458, 457), (455, 456, 459, 458), (42, 234, 451, 205), (234, 233, 452, 451), (233, 232, 453, 452), (232, 47, 220, 453), (453, 220, 221, 456), (456, 221, 222, 459), (459, 222, 48, 235), (458, 459, 235, 236), (457, 458, 236, 237), (207, 457, 237, 43), (206, 454, 457, 207), (205, 451, 454, 206), (460, 461, 464, 463), (461, 462, 465, 464), (463, 464, 467, 466), (464, 465, 468, 467), (4, 70, 460, 178), (70, 71, 461, 460), (71, 72, 462, 461), (72, 5, 193, 462), (462, 193, 194, 465), (465, 194, 195, 468), (468, 195, 39, 238), (467, 468, 238, 239), (466, 467, 239, 240), (180, 466, 240, 34), (179, 463, 466, 180), (178, 460, 463, 179), (469, 470, 473, 472), (470, 471, 474, 473), (472, 473, 476, 475), (473, 474, 477, 476), (34, 240, 469, 181), (240, 239, 470, 469), (239, 238, 471, 470), (238, 39, 196, 471), (471, 196, 197, 474), (474, 197, 198, 477), (477, 198, 40, 241), (476, 477, 241, 242), (475, 476, 242, 243), (183, 475, 243, 35), (182, 472, 475, 183), (181, 469, 472, 182), (478, 479, 482, 481), (479, 480, 483, 482), (481, 482, 485, 484), (482, 483, 486, 485), (35, 243, 478, 184), (243, 242, 479, 478), (242, 241, 480, 479), (241, 40, 199, 480), (480, 199, 200, 483), (483, 200, 201, 486), (486, 201, 41, 244), (485, 486, 244, 245), (484, 485, 245, 246), (186, 484, 246, 36), (185, 481, 484, 186), (184, 478, 481, 185), (487, 488, 491, 490), (488, 489, 492, 491), (490, 491, 494, 493), (491, 492, 495, 494), (36, 246, 487, 187), (246, 245, 488, 487), (245, 244, 489, 488), (244, 41, 202, 489), (489, 202, 203, 492), (492, 203, 204, 495), (495, 204, 42, 247), (494, 495, 247, 248), (493, 494, 248, 249), (189, 493, 249, 37), (188, 490, 493, 189), (187, 487, 490, 188), (496, 497, 500, 499), (497, 498, 501, 500), (499, 500, 503, 502), (500, 501, 504, 503), (37, 249, 496, 190), (249, 248, 497, 496), (248, 247, 498, 497), (247, 42, 205, 498), (498, 205, 206, 501), (501, 206, 207, 504), (504, 207, 43, 250), (503, 504, 250, 251), (502, 503, 251, 252), (192, 502, 252, 38), (191, 499, 502, 192), (190, 496, 499, 191), (505, 506, 509, 508), (506, 507, 510, 509), (508, 509, 512, 511), (509, 510, 513, 512), (3, 67, 505, 163), (67, 68, 506, 505), (68, 69, 507, 506), (69, 4, 178, 507), (507, 178, 179, 510), (510, 179, 180, 513), (513, 180, 34, 253), (512, 513, 253, 254), (511, 512, 254, 255), (165, 511, 255, 29), (164, 508, 511, 165), (163, 505, 508, 164), (514, 515, 518, 517), (515, 516, 519, 518), (517, 518, 521, 520), (518, 519, 522, 521), (29, 255, 514, 166), (255, 254, 515, 514), (254, 253, 516, 515), (253, 34, 181, 516), (516, 181, 182, 519), (519, 182, 183, 522), (522, 183, 35, 256), (521, 522, 256, 257), (520, 521, 257, 258), (168, 520, 258, 30), (167, 517, 520, 168), (166, 514, 517, 167), (523, 524, 527, 526), (524, 525, 528, 527), (526, 527, 530, 529), (527, 528, 531, 530), (30, 258, 523, 169), (258, 257, 524, 523), (257, 256, 525, 524), (256, 35, 184, 525), (525, 184, 185, 528), (528, 185, 186, 531), (531, 186, 36, 259), (530, 531, 259, 260), (529, 530, 260, 261), (171, 529, 261, 31), (170, 526, 529, 171), (169, 523, 526, 170), (532, 533, 536, 535), (533, 534, 537, 536), (535, 536, 539, 538), (536, 537, 540, 539), (31, 261, 532, 172), (261, 260, 533, 532), (260, 259, 534, 533), (259, 36, 187, 534), (534, 187, 188, 537), (537, 188, 189, 540), (540, 189, 37, 262), (539, 540, 262, 263), (538, 539, 263, 264), (174, 538, 264, 32), (173, 535, 538, 174), (172, 532, 535, 173), (541, 542, 545, 544), (542, 543, 546, 545), (544, 545, 548, 547), (545, 546, 549, 548), (32, 264, 541, 175), (264, 263, 542, 541), (263, 262, 543, 542), (262, 37, 190, 543), (543, 190, 191, 546), (546, 191, 192, 549), (549, 192, 38, 265), (548, 549, 265, 266), (547, 548, 266, 267), (177, 547, 267, 33), (176, 544, 547, 177), (175, 541, 544, 176), (550, 551, 554, 553), (551, 552, 555, 554), (553, 554, 557, 556), (554, 555, 558, 557), (2, 64, 550, 148), (64, 65, 551, 550), (65, 66, 552, 551), (66, 3, 163, 552), (552, 163, 164, 555), (555, 164, 165, 558), (558, 165, 29, 268), (557, 558, 268, 269), (556, 557, 269, 270), (150, 556, 270, 24), (149, 553, 556, 150), (148, 550, 553, 149), (559, 560, 563, 562), (560, 561, 564, 563), (562, 563, 566, 565), (563, 564, 567, 566), (24, 270, 559, 151), (270, 269, 560, 559), (269, 268, 561, 560), (268, 29, 166, 561), (561, 166, 167, 564), (564, 167, 168, 567), (567, 168, 30, 271), (566, 567, 271, 272), (565, 566, 272, 273), (153, 565, 273, 25), (152, 562, 565, 153), (151, 559, 562, 152), (568, 569, 572, 571), (569, 570, 573, 572), (571, 572, 575, 574), (572, 573, 576, 575), (25, 273, 568, 154), (273, 272, 569, 568), (272, 271, 570, 569), (271, 30, 169, 570), (570, 169, 170, 573), (573, 170, 171, 576), (576, 171, 31, 274), (575, 576, 274, 275), (574, 575, 275, 276), (156, 574, 276, 26), (155, 571, 574, 156), (154, 568, 571, 155), (577, 578, 581, 580), (578, 579, 582, 581), (580, 581, 584, 583), (581, 582, 585, 584), (26, 276, 577, 157), (276, 275, 578, 577), (275, 274, 579, 578), (274, 31, 172, 579), (579, 172, 173, 582), (582, 173, 174, 585), (585, 174, 32, 277), (584, 585, 277, 278), (583, 584, 278, 279), (159, 583, 279, 27), (158, 580, 583, 159), (157, 577, 580, 158), (586, 587, 590, 589), (587, 588, 591, 590), (589, 590, 593, 592), (590, 591, 594, 593), (27, 279, 586, 160), (279, 278, 587, 586), (278, 277, 588, 587), (277, 32, 175, 588), (588, 175, 176, 591), (591, 176, 177, 594), (594, 177, 33, 280), (593, 594, 280, 281), (592, 593, 281, 282), (162, 592, 282, 28), (161, 589, 592, 162), (160, 586, 589, 161), (595, 596, 599, 598), (596, 597, 600, 599), (598, 599, 602, 601), (599, 600, 603, 602), (1, 61, 595, 133), (61, 62, 596, 595), (62, 63, 597, 596), (63, 2, 148, 597), (597, 148, 149, 600), (600, 149, 150, 603), (603, 150, 24, 283), (602, 603, 283, 284), (601, 602, 284, 285), (135, 601, 285, 19), (134, 598, 601, 135), (133, 595, 598, 134), (604, 605, 608, 607), (605, 606, 609, 608), (607, 608, 611, 610), (608, 609, 612, 611), (19, 285, 604, 136), (285, 284, 605, 604), (284, 283, 606, 605), (283, 24, 151, 606), (606, 151, 152, 609), (609, 152, 153, 612), (612, 153, 25, 286), (611, 612, 286, 287), (610, 611, 287, 288), (138, 610, 288, 20), (137, 607, 610, 138), (136, 604, 607, 137), (613, 614, 617, 616), (614, 615, 618, 617), (616, 617, 620, 619), (617, 618, 621, 620), (20, 288, 613, 139), (288, 287, 614, 613), (287, 286, 615, 614), (286, 25, 154, 615), (615, 154, 155, 618), (618, 155, 156, 621), (621, 156, 26, 289), (620, 621, 289, 290), (619, 620, 290, 291), (141, 619, 291, 21), (140, 616, 619, 141), (139, 613, 616, 140), (622, 623, 626, 625), (623, 624, 627, 626), (625, 626, 629, 628), (626, 627, 630, 629), (21, 291, 622, 142), (291, 290, 623, 622), (290, 289, 624, 623), (289, 26, 157, 624), (624, 157, 158, 627), (627, 158, 159, 630), (630, 159, 27, 292), (629, 630, 292, 293), (628, 629, 293, 294), (144, 628, 294, 22), (143, 625, 628, 144), (142, 622, 625, 143), (631, 632, 635, 634), (632, 633, 636, 635), (634, 635, 638, 637), (635, 636, 639, 638), (22, 294, 631, 145), (294, 293, 632, 631), (293, 292, 633, 632), (292, 27, 160, 633), (633, 160, 161, 636), (636, 161, 162, 639), (639, 162, 28, 295), (638, 639, 295, 296), (637, 638, 296, 297), (147, 637, 297, 23), (146, 634, 637, 147), (145, 631, 634, 146), (640, 641, 644, 643), (641, 642, 645, 644), (643, 644, 647, 646), (644, 645, 648, 647), (0, 58, 640, 118), (58, 59, 641, 640), (59, 60, 642, 641), (60, 1, 133, 642), (642, 133, 134, 645), (645, 134, 135, 648), (648, 135, 19, 298), (647, 648, 298, 299), (646, 647, 299, 300), (120, 646, 300, 14), (119, 643, 646, 120), (118, 640, 643, 119), (649, 650, 653, 652), (650, 651, 654, 653), (652, 653, 656, 655), (653, 654, 657, 656), (14, 300, 649, 121), (300, 299, 650, 649), (299, 298, 651, 650), (298, 19, 136, 651), (651, 136, 137, 654), (654, 137, 138, 657), (657, 138, 20, 301), (656, 657, 301, 302), (655, 656, 302, 303), (123, 655, 303, 15), (122, 652, 655, 123), (121, 649, 652, 122), (658, 659, 662, 661), (659, 660, 663, 662), (661, 662, 665, 664), (662, 663, 666, 665), (15, 303, 658, 124), (303, 302, 659, 658), (302, 301, 660, 659), (301, 20, 139, 660), (660, 139, 140, 663), (663, 140, 141, 666), (666, 141, 21, 304), (665, 666, 304, 305), (664, 665, 305, 306), (126, 664, 306, 16), (125, 661, 664, 126), (124, 658, 661, 125), (667, 668, 671, 670), (668, 669, 672, 671), (670, 671, 674, 673), (671, 672, 675, 674), (16, 306, 667, 127), (306, 305, 668, 667), (305, 304, 669, 668), (304, 21, 142, 669), (669, 142, 143, 672), (672, 143, 144, 675), (675, 144, 22, 307), (674, 675, 307, 308), (673, 674, 308, 309), (129, 673, 309, 17), (128, 670, 673, 129), (127, 667, 670, 128), (676, 677, 680, 679), (677, 678, 681, 680), (679, 680, 683, 682), (680, 681, 684, 683), (17, 309, 676, 130), (309, 308, 677, 676), (308, 307, 678, 677), (307, 22, 145, 678), (678, 145, 146, 681), (681, 146, 147, 684), (684, 147, 23, 310), (683, 684, 310, 311), (682, 683, 311, 312), (132, 682, 312, 18), (131, 679, 682, 132), (130, 676, 679, 131), (685, 686, 689, 688), (686, 687, 690, 689), (688, 689, 692, 691), (689, 690, 693, 692), (55, 56, 686, 685), (56, 57, 687, 686), (57, 0, 118, 687), (687, 118, 119, 690), (690, 119, 120, 693), (693, 120, 14, 313), (692, 693, 313, 314), (691, 692, 314, 315), (694, 695, 698, 697), (695, 696, 699, 698), (697, 698, 701, 700), (698, 699, 702, 701), (315, 314, 695, 694), (314, 313, 696, 695), (313, 14, 121, 696), (696, 121, 122, 699), (699, 122, 123, 702), (702, 123, 15, 316), (701, 702, 316, 317), (700, 701, 317, 318), (703, 704, 707, 706), (704, 705, 708, 707), (706, 707, 710, 709), (707, 708, 711, 710), (318, 317, 704, 703), (317, 316, 705, 704), (316, 15, 124, 705), (705, 124, 125, 708), (708, 125, 126, 711), (711, 126, 16, 319), (710, 711, 319, 320), (709, 710, 320, 321), (712, 713, 716, 715), (713, 714, 717, 716), (715, 716, 719, 718), (716, 717, 720, 719), (321, 320, 713, 712), (320, 319, 714, 713), (319, 16, 127, 714), (714, 127, 128, 717), (717, 128, 129, 720), (720, 129, 17, 322), (719, 720, 322, 323), (718, 719, 323, 324), (721, 722, 725, 724), (722, 723, 726, 725), (724, 725, 728, 727), (725, 726, 729, 728), (324, 323, 722, 721), (323, 322, 723, 722), (322, 17, 130, 723), (723, 130, 131, 726), (726, 131, 132, 729), (729, 132, 18, 325), (728, 729, 325, 326), (727, 728, 326, 327), (730, 731, 734, 733), (731, 732, 735, 734), (733, 734, 737, 736), (734, 735, 738, 737), (6, 49, 730, 208), (49, 50, 731, 730), (50, 51, 732, 731), (737, 738, 328, 329), (736, 737, 329, 330), (210, 736, 330, 44), (209, 733, 736, 210), (208, 730, 733, 209), (739, 740, 743, 742), (740, 741, 744, 743), (742, 743, 746, 745), (743, 744, 747, 746), (44, 330, 739, 211), (330, 329, 740, 739), (329, 328, 741, 740), (746, 747, 331, 332), (745, 746, 332, 333), (213, 745, 333, 45), (212, 742, 745, 213), (211, 739, 742, 212), (748, 749, 752, 751), (749, 750, 753, 752), (751, 752, 755, 754), (752, 753, 756, 755), (45, 333, 748, 214), (333, 332, 749, 748), (332, 331, 750, 749), (755, 756, 334, 335), (754, 755, 335, 336), (216, 754, 336, 46), (215, 751, 754, 216), (214, 748, 751, 215), (757, 758, 761, 760), (758, 759, 762, 761), (760, 761, 764, 763), (761, 762, 765, 764), (46, 336, 757, 217), (336, 335, 758, 757), (335, 334, 759, 758), (764, 765, 337, 338), (763, 764, 338, 339), (219, 763, 339, 47), (218, 760, 763, 219), (217, 757, 760, 218), (766, 767, 770, 769), (767, 768, 771, 770), (769, 770, 773, 772), (770, 771, 774, 773), (47, 339, 766, 220), (339, 338, 767, 766), (338, 337, 768, 767), (773, 774, 340, 341), (772, 773, 341, 342), (222, 772, 342, 48), (221, 769, 772, 222), (220, 766, 769, 221)])
me_plane_001.polygons.foreach_set('use_smooth', [True] * 720)
_uv = me_plane_001.uv_layers.new(name='UVMap')
_uv.uv.foreach_set('vector', [1.743, 1.647, 1.838, 1.647, 1.838, 1.775, 1.743, 1.775, 1.838, 1.647, 1.934, 1.647, 1.934, 1.775, 1.838, 1.775, 1.743, 1.775, 1.838, 1.775, 1.838, 1.902, 1.743, 1.902, 1.838, 1.775, 1.934, 1.775, 1.934, 1.902, 1.838, 1.902, 1.647, 1.52, 1.743, 1.52, 1.743, 1.647, 1.647, 1.647, 1.743, 1.52, 1.838, 1.52, 1.838, 1.647, 1.743, 1.647, 1.838, 1.52, 1.934, 1.52, 1.934, 1.647, 1.838, 1.647, 1.838, 1.902, 1.934, 1.902, 1.934, 2.03, 1.838, 2.03, 1.743, 1.902, 1.838, 1.902, 1.838, 2.03, 1.743, 2.03, 1.647, 1.902, 1.743, 1.902, 1.743, 2.03, 1.647, 2.03, 1.647, 1.775, 1.743, 1.775, 1.743, 1.902, 1.647, 1.902, 1.647, 1.647, 1.743, 1.647, 1.743, 1.775, 1.647, 1.775, -0.934, 1.647, -0.8384, 1.647, -0.8384, 1.775, -0.934, 1.775, -0.8384, 1.647, -0.7428, 1.647, -0.7428, 1.775, -0.8384, 1.775, -0.934, 1.775, -0.8384, 1.775, -0.8384, 1.902, -0.934, 1.902, -0.8384, 1.775, -0.7428, 1.775, -0.7428, 1.902, -0.8384, 1.902, -0.934, 1.52, -0.8384, 1.52, -0.8384, 1.647, -0.934, 1.647, -0.8384, 1.52, -0.7428, 1.52, -0.7428, 1.647, -0.8384, 1.647, -0.7428, 1.52, -0.6472, 1.52, -0.6472, 1.647, -0.7428, 1.647, -0.7428, 1.647, -0.6472, 1.647, -0.6472, 1.775, -0.7428, 1.775, -0.7428, 1.775, -0.6472, 1.775, -0.6472, 1.902, -0.7428, 1.902, -0.7428, 1.902, -0.6472, 1.902, -0.6472, 2.03, -0.7428, 2.03, -0.8384, 1.902, -0.7428, 1.902, -0.7428, 2.03, -0.8384, 2.03, -0.934, 1.902, -0.8384, 1.902, -0.8384, 2.03, -0.934, 2.03, -0.5516, 1.647, -0.456, 1.647, -0.456, 1.775, -0.5516, 1.775, -0.456, 1.647, -0.3604, 1.647, -0.3604, 1.775, -0.456, 1.775, -0.5516, 1.775, -0.456, 1.775, -0.456, 1.902, -0.5516, 1.902, -0.456, 1.775, -0.3604, 1.775, -0.3604, 1.902, -0.456, 1.902, -0.6472, 1.52, -0.5516, 1.52, -0.5516, 1.647, -0.6472, 1.647, -0.5516, 1.52, -0.456, 1.52, -0.456, 1.647, -0.5516, 1.647, -0.456, 1.52, -0.3604, 1.52, -0.3604, 1.647, -0.456, 1.647, -0.3604, 1.52, -0.2648, 1.52, -0.2648, 1.647, -0.3604, 1.647, -0.3604, 1.647, -0.2648, 1.647, -0.2648, 1.775, -0.3604, 1.775, -0.3604, 1.775, -0.2648, 1.775, -0.2648, 1.902, -0.3604, 1.902, -0.3604, 1.902, -0.2648, 1.902, -0.2648, 2.03, -0.3604, 2.03, -0.456, 1.902, -0.3604, 1.902, -0.3604, 2.03, -0.456, 2.03, -0.5516, 1.902, -0.456, 1.902, -0.456, 2.03, -0.5516, 2.03, -0.6472, 1.902, -0.5516, 1.902, -0.5516, 2.03, -0.6472, 2.03, -0.6472, 1.775, -0.5516, 1.775, -0.5516, 1.902, -0.6472, 1.902, -0.6472, 1.647, -0.5516, 1.647, -0.5516, 1.775, -0.6472, 1.775, -0.1692, 1.647, -0.07362, 1.647, -0.07362, 1.775, -0.1692, 1.775, -0.07362, 1.647, 0.02199, 1.647, 0.02199, 1.775, -0.07362, 1.775, -0.1692, 1.775, -0.07362, 1.775, -0.07362, 1.902, -0.1692, 1.902, -0.07362, 1.775, 0.02199, 1.775, 0.02199, 1.902, -0.07362, 1.902, -0.2648, 1.52, -0.1692, 1.52, -0.1692, 1.647, -0.2648, 1.647, -0.1692, 1.52, -0.07362, 1.52, -0.07362, 1.647, -0.1692, 1.647, -0.07362, 1.52, 0.02199, 1.52, 0.02199, 1.647, -0.07362, 1.647, 0.02199, 1.52, 0.1176, 1.52, 0.1176, 1.647, 0.02199, 1.647, 0.02199, 1.647, 0.1176, 1.647, 0.1176, 1.775, 0.02199, 1.775, 0.02199, 1.775, 0.1176, 1.775, 0.1176, 1.902, 0.02199, 1.902, 0.02199, 1.902, 0.1176, 1.902, 0.1176, 2.03, 0.02199, 2.03, -0.07362, 1.902, 0.02199, 1.902, 0.02199, 2.03, -0.07362, 2.03, -0.1692, 1.902, -0.07362, 1.902, -0.07362, 2.03, -0.1692, 2.03, -0.2648, 1.902, -0.1692, 1.902, -0.1692, 2.03, -0.2648, 2.03, -0.2648, 1.775, -0.1692, 1.775, -0.1692, 1.902, -0.2648, 1.902, -0.2648, 1.647, -0.1692, 1.647, -0.1692, 1.775, -0.2648, 1.775, 0.2132, 1.647, 0.3088, 1.647, 0.3088, 1.775, 0.2132, 1.775, 0.3088, 1.647, 0.4044, 1.647, 0.4044, 1.775, 0.3088, 1.775, 0.2132, 1.775, 0.3088, 1.775, 0.3088, 1.902, 0.2132, 1.902, 0.3088, 1.775, 0.4044, 1.775, 0.4044, 1.902, 0.3088, 1.902, 0.1176, 1.52, 0.2132, 1.52, 0.2132, 1.647, 0.1176, 1.647, 0.2132, 1.52, 0.3088, 1.52, 0.3088, 1.647, 0.2132, 1.647, 0.3088, 1.52, 0.4044, 1.52, 0.4044, 1.647, 0.3088, 1.647, 0.4044, 1.52, 0.5, 1.52, 0.5, 1.647, 0.4044, 1.647, 0.4044, 1.647, 0.5, 1.647, 0.5, 1.775, 0.4044, 1.775, 0.4044, 1.775, 0.5, 1.775, 0.5, 1.902, 0.4044, 1.902, 0.4044, 1.902, 0.5, 1.902, 0.5, 2.03, 0.4044, 2.03, 0.3088, 1.902, 0.4044, 1.902, 0.4044, 2.03, 0.3088, 2.03, 0.2132, 1.902, 0.3088, 1.902, 0.3088, 2.03, 0.2132, 2.03, 0.1176, 1.902, 0.2132, 1.902, 0.2132, 2.03, 0.1176, 2.03, 0.1176, 1.775, 0.2132, 1.775, 0.2132, 1.902, 0.1176, 1.902, 0.1176, 1.647, 0.2132, 1.647, 0.2132, 1.775, 0.1176, 1.775, 0.5956, 1.647, 0.6912, 1.647, 0.6912, 1.775, 0.5956, 1.775, 0.6912, 1.647, 0.7868, 1.647, 0.7868, 1.775, 0.6912, 1.775, 0.5956, 1.775, 0.6912, 1.775, 0.6912, 1.902, 0.5956, 1.902, 0.6912, 1.775, 0.7868, 1.775, 0.7868, 1.902, 0.6912, 1.902, 0.5, 1.52, 0.5956, 1.52, 0.5956, 1.647, 0.5, 1.647, 0.5956, 1.52, 0.6912, 1.52, 0.6912, 1.647, 0.5956, 1.647, 0.6912, 1.52, 0.7868, 1.52, 0.7868, 1.647, 0.6912, 1.647, 0.7868, 1.52, 0.8824, 1.52, 0.8824, 1.647, 0.7868, 1.647, 0.7868, 1.647, 0.8824, 1.647, 0.8824, 1.775, 0.7868, 1.775, 0.7868, 1.775, 0.8824, 1.775, 0.8824, 1.902, 0.7868, 1.902, 0.7868, 1.902, 0.8824, 1.902, 0.8824, 2.03, 0.7868, 2.03, 0.6912, 1.902, 0.7868, 1.902, 0.7868, 2.03, 0.6912, 2.03, 0.5956, 1.902, 0.6912, 1.902, 0.6912, 2.03, 0.5956, 2.03, 0.5, 1.902, 0.5956, 1.902, 0.5956, 2.03, 0.5, 2.03, 0.5, 1.775, 0.5956, 1.775, 0.5956, 1.902, 0.5, 1.902, 0.5, 1.647, 0.5956, 1.647, 0.5956, 1.775, 0.5, 1.775, 0.978, 1.647, 1.074, 1.647, 1.074, 1.775, 0.978, 1.775, 1.074, 1.647, 1.169, 1.647, 1.169, 1.775, 1.074, 1.775, 0.978, 1.775, 1.074, 1.775, 1.074, 1.902, 0.978, 1.902, 1.074, 1.775, 1.169, 1.775, 1.169, 1.902, 1.074, 1.902, 0.8824, 1.52, 0.978, 1.52, 0.978, 1.647, 0.8824, 1.647, 0.978, 1.52, 1.074, 1.52, 1.074, 1.647, 0.978, 1.647, 1.074, 1.52, 1.169, 1.52, 1.169, 1.647, 1.074, 1.647, 1.169, 1.52, 1.265, 1.52, 1.265, 1.647, 1.169, 1.647, 1.169, 1.647, 1.265, 1.647, 1.265, 1.775, 1.169, 1.775, 1.169, 1.775, 1.265, 1.775, 1.265, 1.902, 1.169, 1.902, 1.169, 1.902, 1.265, 1.902, 1.265, 2.03, 1.169, 2.03, 1.074, 1.902, 1.169, 1.902, 1.169, 2.03, 1.074, 2.03, 0.978, 1.902, 1.074, 1.902, 1.074, 2.03, 0.978, 2.03, 0.8824, 1.902, 0.978, 1.902, 0.978, 2.03, 0.8824, 2.03, 0.8824, 1.775, 0.978, 1.775, 0.978, 1.902, 0.8824, 1.902, 0.8824, 1.647, 0.978, 1.647, 0.978, 1.775, 0.8824, 1.775, 1.36, 1.647, 1.456, 1.647, 1.456, 1.775, 1.36, 1.775, 1.456, 1.647, 1.552, 1.647, 1.552, 1.775, 1.456, 1.775, 1.36, 1.775, 1.456, 1.775, 1.456, 1.902, 1.36, 1.902, 1.456, 1.775, 1.552, 1.775, 1.552, 1.902, 1.456, 1.902, 1.265, 1.52, 1.36, 1.52, 1.36, 1.647, 1.265, 1.647, 1.36, 1.52, 1.456, 1.52, 1.456, 1.647, 1.36, 1.647, 1.456, 1.52, 1.552, 1.52, 1.552, 1.647, 1.456, 1.647, 1.552, 1.52, 1.647, 1.52, 1.647, 1.647, 1.552, 1.647, 1.552, 1.647, 1.647, 1.647, 1.647, 1.775, 1.552, 1.775, 1.552, 1.775, 1.647, 1.775, 1.647, 1.902, 1.552, 1.902, 1.552, 1.902, 1.647, 1.902, 1.647, 2.03, 1.552, 2.03, 1.456, 1.902, 1.552, 1.902, 1.552, 2.03, 1.456, 2.03, 1.36, 1.902, 1.456, 1.902, 1.456, 2.03, 1.36, 2.03, 1.265, 1.902, 1.36, 1.902, 1.36, 2.03, 1.265, 2.03, 1.265, 1.775, 1.36, 1.775, 1.36, 1.902, 1.265, 1.902, 1.265, 1.647, 1.36, 1.647, 1.36, 1.775, 1.265, 1.775, 1.36, -0.9022, 1.456, -0.9022, 1.456, -0.7747, 1.36, -0.7747, 1.456, -0.9022, 1.552, -0.9022, 1.552, -0.7747, 1.456, -0.7747, 1.36, -0.7747, 1.456, -0.7747, 1.456, -0.6472, 1.36, -0.6472, 1.456, -0.7747, 1.552, -0.7747, 1.552, -0.6472, 1.456, -0.6472, 1.265, -1.03, 1.36, -1.03, 1.36, -0.9022, 1.265, -0.9022, 1.36, -1.03, 1.456, -1.03, 1.456, -0.9022, 1.36, -0.9022, 1.456, -1.03, 1.552, -1.03, 1.552, -0.9022, 1.456, -0.9022, 1.552, -1.03, 1.647, -1.03, 1.647, -0.9022, 1.552, -0.9022, 1.552, -0.9022, 1.647, -0.9022, 1.647, -0.7747, 1.552, -0.7747, 1.552, -0.7747, 1.647, -0.7747, 1.647, -0.6472, 1.552, -0.6472, 1.552, -0.6472, 1.647, -0.6472, 1.647, -0.5198, 1.552, -0.5198, 1.456, -0.6472, 1.552, -0.6472, 1.552, -0.5198, 1.456, -0.5198, 1.36, -0.6472, 1.456, -0.6472, 1.456, -0.5198, 1.36, -0.5198, 1.265, -0.6472, 1.36, -0.6472, 1.36, -0.5198, 1.265, -0.5198, 1.265, -0.7747, 1.36, -0.7747, 1.36, -0.6472, 1.265, -0.6472, 1.265, -0.9022, 1.36, -0.9022, 1.36, -0.7747, 1.265, -0.7747, 1.36, -0.3923, 1.456, -0.3923, 1.456, -0.2648, 1.36, -0.2648, 1.456, -0.3923, 1.552, -0.3923, 1.552, -0.2648, 1.456, -0.2648, 1.36, -0.2648, 1.456, -0.2648, 1.456, -0.1374, 1.36, -0.1374, 1.456, -0.2648, 1.552, -0.2648, 1.552, -0.1374, 1.456, -0.1374, 1.265, -0.5198, 1.36, -0.5198, 1.36, -0.3923, 1.265, -0.3923, 1.36, -0.5198, 1.456, -0.5198, 1.456, -0.3923, 1.36, -0.3923, 1.456, -0.5198, 1.552, -0.5198, 1.552, -0.3923, 1.456, -0.3923, 1.552, -0.5198, 1.647, -0.5198, 1.647, -0.3923, 1.552, -0.3923, 1.552, -0.3923, 1.647, -0.3923, 1.647, -0.2648, 1.552, -0.2648, 1.552, -0.2648, 1.647, -0.2648, 1.647, -0.1374, 1.552, -0.1374, 1.552, -0.1374, 1.647, -0.1374, 1.647, -0.009881, 1.552, -0.009881, 1.456, -0.1374, 1.552, -0.1374, 1.552, -0.009881, 1.456, -0.009881, 1.36, -0.1374, 1.456, -0.1374, 1.456, -0.009881, 1.36, -0.009881, 1.265, -0.1374, 1.36, -0.1374, 1.36, -0.009881, 1.265, -0.009881, 1.265, -0.2648, 1.36, -0.2648, 1.36, -0.1374, 1.265, -0.1374, 1.265, -0.3923, 1.36, -0.3923, 1.36, -0.2648, 1.265, -0.2648, 1.36, 0.1176, 1.456, 0.1176, 1.456, 0.2451, 1.36, 0.2451, 1.456, 0.1176, 1.552, 0.1176, 1.552, 0.2451, 1.456, 0.2451, 1.36, 0.2451, 1.456, 0.2451, 1.456, 0.3725, 1.36, 0.3725, 1.456, 0.2451, 1.552, 0.2451, 1.552, 0.3725, 1.456, 0.3725, 1.265, -0.009881, 1.36, -0.009881, 1.36, 0.1176, 1.265, 0.1176, 1.36, -0.009881, 1.456, -0.009881, 1.456, 0.1176, 1.36, 0.1176, 1.456, -0.009881, 1.552, -0.009881, 1.552, 0.1176, 1.456, 0.1176, 1.552, -0.009881, 1.647, -0.009881, 1.647, 0.1176, 1.552, 0.1176, 1.552, 0.1176, 1.647, 0.1176, 1.647, 0.2451, 1.552, 0.2451, 1.552, 0.2451, 1.647, 0.2451, 1.647, 0.3725, 1.552, 0.3725, 1.552, 0.3725, 1.647, 0.3725, 1.647, 0.5, 1.552, 0.5, 1.456, 0.3725, 1.552, 0.3725, 1.552, 0.5, 1.456, 0.5, 1.36, 0.3725, 1.456, 0.3725, 1.456, 0.5, 1.36, 0.5, 1.265, 0.3725, 1.36, 0.3725, 1.36, 0.5, 1.265, 0.5, 1.265, 0.2451, 1.36, 0.2451, 1.36, 0.3725, 1.265, 0.3725, 1.265, 0.1176, 1.36, 0.1176, 1.36, 0.2451, 1.265, 0.2451, 1.36, 0.6275, 1.456, 0.6275, 1.456, 0.7549, 1.36, 0.7549, 1.456, 0.6275, 1.552, 0.6275, 1.552, 0.7549, 1.456, 0.7549, 1.36, 0.7549, 1.456, 0.7549, 1.456, 0.8824, 1.36, 0.8824, 1.456, 0.7549, 1.552, 0.7549, 1.552, 0.8824, 1.456, 0.8824, 1.265, 0.5, 1.36, 0.5, 1.36, 0.6275, 1.265, 0.6275, 1.36, 0.5, 1.456, 0.5, 1.456, 0.6275, 1.36, 0.6275, 1.456, 0.5, 1.552, 0.5, 1.552, 0.6275, 1.456, 0.6275, 1.552, 0.5, 1.647, 0.5, 1.647, 0.6275, 1.552, 0.6275, 1.552, 0.6275, 1.647, 0.6275, 1.647, 0.7549, 1.552, 0.7549, 1.552, 0.7549, 1.647, 0.7549, 1.647, 0.8824, 1.552, 0.8824, 1.552, 0.8824, 1.647, 0.8824, 1.647, 1.01, 1.552, 1.01, 1.456, 0.8824, 1.552, 0.8824, 1.552, 1.01, 1.456, 1.01, 1.36, 0.8824, 1.456, 0.8824, 1.456, 1.01, 1.36, 1.01, 1.265, 0.8824, 1.36, 0.8824, 1.36, 1.01, 1.265, 1.01, 1.265, 0.7549, 1.36, 0.7549, 1.36, 0.8824, 1.265, 0.8824, 1.265, 0.6275, 1.36, 0.6275, 1.36, 0.7549, 1.265, 0.7549, 1.36, 1.137, 1.456, 1.137, 1.456, 1.265, 1.36, 1.265, 1.456, 1.137, 1.552, 1.137, 1.552, 1.265, 1.456, 1.265, 1.36, 1.265, 1.456, 1.265, 1.456, 1.392, 1.36, 1.392, 1.456, 1.265, 1.552, 1.265, 1.552, 1.392, 1.456, 1.392, 1.265, 1.01, 1.36, 1.01, 1.36, 1.137, 1.265, 1.137, 1.36, 1.01, 1.456, 1.01, 1.456, 1.137, 1.36, 1.137, 1.456, 1.01, 1.552, 1.01, 1.552, 1.137, 1.456, 1.137, 1.552, 1.01, 1.647, 1.01, 1.647, 1.137, 1.552, 1.137, 1.552, 1.137, 1.647, 1.137, 1.647, 1.265, 1.552, 1.265, 1.552, 1.265, 1.647, 1.265, 1.647, 1.392, 1.552, 1.392, 1.552, 1.392, 1.647, 1.392, 1.647, 1.52, 1.552, 1.52, 1.456, 1.392, 1.552, 1.392, 1.552, 1.52, 1.456, 1.52, 1.36, 1.392, 1.456, 1.392, 1.456, 1.52, 1.36, 1.52, 1.265, 1.392, 1.36, 1.392, 1.36, 1.52, 1.265, 1.52, 1.265, 1.265, 1.36, 1.265, 1.36, 1.392, 1.265, 1.392, 1.265, 1.137, 1.36, 1.137, 1.36, 1.265, 1.265, 1.265, 0.978, -0.9022, 1.074, -0.9022, 1.074, -0.7747, 0.978, -0.7747, 1.074, -0.9022, 1.169, -0.9022, 1.169, -0.7747, 1.074, -0.7747, 0.978, -0.7747, 1.074, -0.7747, 1.074, -0.6472, 0.978, -0.6472, 1.074, -0.7747, 1.169, -0.7747, 1.169, -0.6472, 1.074, -0.6472, 0.8824, -1.03, 0.978, -1.03, 0.978, -0.9022, 0.8824, -0.9022, 0.978, -1.03, 1.074, -1.03, 1.074, -0.9022, 0.978, -0.9022, 1.074, -1.03, 1.169, -1.03, 1.169, -0.9022, 1.074, -0.9022, 1.169, -1.03, 1.265, -1.03, 1.265, -0.9022, 1.169, -0.9022, 1.169, -0.9022, 1.265, -0.9022, 1.265, -0.7747, 1.169, -0.7747, 1.169, -0.7747, 1.265, -0.7747, 1.265, -0.6472, 1.169, -0.6472, 1.169, -0.6472, 1.265, -0.6472, 1.265, -0.5198, 1.169, -0.5198, 1.074, -0.6472, 1.169, -0.6472, 1.169, -0.5198, 1.074, -0.5198, 0.978, -0.6472, 1.074, -0.6472, 1.074, -0.5198, 0.978, -0.5198, 0.8824, -0.6472, 0.978, -0.6472, 0.978, -0.5198, 0.8824, -0.5198, 0.8824, -0.7747, 0.978, -0.7747, 0.978, -0.6472, 0.8824, -0.6472, 0.8824, -0.9022, 0.978, -0.9022, 0.978, -0.7747, 0.8824, -0.7747, 0.978, -0.3923, 1.074, -0.3923, 1.074, -0.2648, 0.978, -0.2648, 1.074, -0.3923, 1.169, -0.3923, 1.169, -0.2648, 1.074, -0.2648, 0.978, -0.2648, 1.074, -0.2648, 1.074, -0.1374, 0.978, -0.1374, 1.074, -0.2648, 1.169, -0.2648, 1.169, -0.1374, 1.074, -0.1374, 0.8824, -0.5198, 0.978, -0.5198, 0.978, -0.3923, 0.8824, -0.3923, 0.978, -0.5198, 1.074, -0.5198, 1.074, -0.3923, 0.978, -0.3923, 1.074, -0.5198, 1.169, -0.5198, 1.169, -0.3923, 1.074, -0.3923, 1.169, -0.5198, 1.265, -0.5198, 1.265, -0.3923, 1.169, -0.3923, 1.169, -0.3923, 1.265, -0.3923, 1.265, -0.2648, 1.169, -0.2648, 1.169, -0.2648, 1.265, -0.2648, 1.265, -0.1374, 1.169, -0.1374, 1.169, -0.1374, 1.265, -0.1374, 1.265, -0.009881, 1.169, -0.009881, 1.074, -0.1374, 1.169, -0.1374, 1.169, -0.009881, 1.074, -0.009881, 0.978, -0.1374, 1.074, -0.1374, 1.074, -0.009881, 0.978, -0.009881, 0.8824, -0.1374, 0.978, -0.1374, 0.978, -0.009881, 0.8824, -0.009881, 0.8824, -0.2648, 0.978, -0.2648, 0.978, -0.1374, 0.8824, -0.1374, 0.8824, -0.3923, 0.978, -0.3923, 0.978, -0.2648, 0.8824, -0.2648, 0.978, 0.1176, 1.074, 0.1176, 1.074, 0.2451, 0.978, 0.2451, 1.074, 0.1176, 1.169, 0.1176, 1.169, 0.2451, 1.074, 0.2451, 0.978, 0.2451, 1.074, 0.2451, 1.074, 0.3725, 0.978, 0.3725, 1.074, 0.2451, 1.169, 0.2451, 1.169, 0.3725, 1.074, 0.3725, 0.8824, -0.009881, 0.978, -0.009881, 0.978, 0.1176, 0.8824, 0.1176, 0.978, -0.009881, 1.074, -0.009881, 1.074, 0.1176, 0.978, 0.1176, 1.074, -0.009881, 1.169, -0.009881, 1.169, 0.1176, 1.074, 0.1176, 1.169, -0.009881, 1.265, -0.009881, 1.265, 0.1176, 1.169, 0.1176, 1.169, 0.1176, 1.265, 0.1176, 1.265, 0.2451, 1.169, 0.2451, 1.169, 0.2451, 1.265, 0.2451, 1.265, 0.3725, 1.169, 0.3725, 1.169, 0.3725, 1.265, 0.3725, 1.265, 0.5, 1.169, 0.5, 1.074, 0.3725, 1.169, 0.3725, 1.169, 0.5, 1.074, 0.5, 0.978, 0.3725, 1.074, 0.3725, 1.074, 0.5, 0.978, 0.5, 0.8824, 0.3725, 0.978, 0.3725, 0.978, 0.5, 0.8824, 0.5, 0.8824, 0.2451, 0.978, 0.2451, 0.978, 0.3725, 0.8824, 0.3725, 0.8824, 0.1176, 0.978, 0.1176, 0.978, 0.2451, 0.8824, 0.2451, 0.978, 0.6275, 1.074, 0.6275, 1.074, 0.7549, 0.978, 0.7549, 1.074, 0.6275, 1.169, 0.6275, 1.169, 0.7549, 1.074, 0.7549, 0.978, 0.7549, 1.074, 0.7549, 1.074, 0.8824, 0.978, 0.8824, 1.074, 0.7549, 1.169, 0.7549, 1.169, 0.8824, 1.074, 0.8824, 0.8824, 0.5, 0.978, 0.5, 0.978, 0.6275, 0.8824, 0.6275, 0.978, 0.5, 1.074, 0.5, 1.074, 0.6275, 0.978, 0.6275, 1.074, 0.5, 1.169, 0.5, 1.169, 0.6275, 1.074, 0.6275, 1.169, 0.5, 1.265, 0.5, 1.265, 0.6275, 1.169, 0.6275, 1.169, 0.6275, 1.265, 0.6275, 1.265, 0.7549, 1.169, 0.7549, 1.169, 0.7549, 1.265, 0.7549, 1.265, 0.8824, 1.169, 0.8824, 1.169, 0.8824, 1.265, 0.8824, 1.265, 1.01, 1.169, 1.01, 1.074, 0.8824, 1.169, 0.8824, 1.169, 1.01, 1.074, 1.01, 0.978, 0.8824, 1.074, 0.8824, 1.074, 1.01, 0.978, 1.01, 0.8824, 0.8824, 0.978, 0.8824, 0.978, 1.01, 0.8824, 1.01, 0.8824, 0.7549, 0.978, 0.7549, 0.978, 0.8824, 0.8824, 0.8824, 0.8824, 0.6275, 0.978, 0.6275, 0.978, 0.7549, 0.8824, 0.7549, 0.978, 1.137, 1.074, 1.137, 1.074, 1.265, 0.978, 1.265, 1.074, 1.137, 1.169, 1.137, 1.169, 1.265, 1.074, 1.265, 0.978, 1.265, 1.074, 1.265, 1.074, 1.392, 0.978, 1.392, 1.074, 1.265, 1.169, 1.265, 1.169, 1.392, 1.074, 1.392, 0.8824, 1.01, 0.978, 1.01, 0.978, 1.137, 0.8824, 1.137, 0.978, 1.01, 1.074, 1.01, 1.074, 1.137, 0.978, 1.137, 1.074, 1.01, 1.169, 1.01, 1.169, 1.137, 1.074, 1.137, 1.169, 1.01, 1.265, 1.01, 1.265, 1.137, 1.169, 1.137, 1.169, 1.137, 1.265, 1.137, 1.265, 1.265, 1.169, 1.265, 1.169, 1.265, 1.265, 1.265, 1.265, 1.392, 1.169, 1.392, 1.169, 1.392, 1.265, 1.392, 1.265, 1.52, 1.169, 1.52, 1.074, 1.392, 1.169, 1.392, 1.169, 1.52, 1.074, 1.52, 0.978, 1.392, 1.074, 1.392, 1.074, 1.52, 0.978, 1.52, 0.8824, 1.392, 0.978, 1.392, 0.978, 1.52, 0.8824, 1.52, 0.8824, 1.265, 0.978, 1.265, 0.978, 1.392, 0.8824, 1.392, 0.8824, 1.137, 0.978, 1.137, 0.978, 1.265, 0.8824, 1.265, 0.5956, -0.9022, 0.6912, -0.9022, 0.6912, -0.7747, 0.5956, -0.7747, 0.6912, -0.9022, 0.7868, -0.9022, 0.7868, -0.7747, 0.6912, -0.7747, 0.5956, -0.7747, 0.6912, -0.7747, 0.6912, -0.6472, 0.5956, -0.6472, 0.6912, -0.7747, 0.7868, -0.7747, 0.7868, -0.6472, 0.6912, -0.6472, 0.5, -1.03, 0.5956, -1.03, 0.5956, -0.9022, 0.5, -0.9022, 0.5956, -1.03, 0.6912, -1.03, 0.6912, -0.9022, 0.5956, -0.9022, 0.6912, -1.03, 0.7868, -1.03, 0.7868, -0.9022, 0.6912, -0.9022, 0.7868, -1.03, 0.8824, -1.03, 0.8824, -0.9022, 0.7868, -0.9022, 0.7868, -0.9022, 0.8824, -0.9022, 0.8824, -0.7747, 0.7868, -0.7747, 0.7868, -0.7747, 0.8824, -0.7747, 0.8824, -0.6472, 0.7868, -0.6472, 0.7868, -0.6472, 0.8824, -0.6472, 0.8824, -0.5198, 0.7868, -0.5198, 0.6912, -0.6472, 0.7868, -0.6472, 0.7868, -0.5198, 0.6912, -0.5198, 0.5956, -0.6472, 0.6912, -0.6472, 0.6912, -0.5198, 0.5956, -0.5198, 0.5, -0.6472, 0.5956, -0.6472, 0.5956, -0.5198, 0.5, -0.5198, 0.5, -0.7747, 0.5956, -0.7747, 0.5956, -0.6472, 0.5, -0.6472, 0.5, -0.9022, 0.5956, -0.9022, 0.5956, -0.7747, 0.5, -0.7747, 0.5956, -0.3923, 0.6912, -0.3923, 0.6912, -0.2648, 0.5956, -0.2648, 0.6912, -0.3923, 0.7868, -0.3923, 0.7868, -0.2648, 0.6912, -0.2648, 0.5956, -0.2648, 0.6912, -0.2648, 0.6912, -0.1374, 0.5956, -0.1374, 0.6912, -0.2648, 0.7868, -0.2648, 0.7868, -0.1374, 0.6912, -0.1374, 0.5, -0.5198, 0.5956, -0.5198, 0.5956, -0.3923, 0.5, -0.3923, 0.5956, -0.5198, 0.6912, -0.5198, 0.6912, -0.3923, 0.5956, -0.3923, 0.6912, -0.5198, 0.7868, -0.5198, 0.7868, -0.3923, 0.6912, -0.3923, 0.7868, -0.5198, 0.8824, -0.5198, 0.8824, -0.3923, 0.7868, -0.3923, 0.7868, -0.3923, 0.8824, -0.3923, 0.8824, -0.2648, 0.7868, -0.2648, 0.7868, -0.2648, 0.8824, -0.2648, 0.8824, -0.1374, 0.7868, -0.1374, 0.7868, -0.1374, 0.8824, -0.1374, 0.8824, -0.009881, 0.7868, -0.009881, 0.6912, -0.1374, 0.7868, -0.1374, 0.7868, -0.009881, 0.6912, -0.009881, 0.5956, -0.1374, 0.6912, -0.1374, 0.6912, -0.009881, 0.5956, -0.009881, 0.5, -0.1374, 0.5956, -0.1374, 0.5956, -0.009881, 0.5, -0.009881, 0.5, -0.2648, 0.5956, -0.2648, 0.5956, -0.1374, 0.5, -0.1374, 0.5, -0.3923, 0.5956, -0.3923, 0.5956, -0.2648, 0.5, -0.2648, 0.5956, 0.1176, 0.6912, 0.1176, 0.6912, 0.2451, 0.5956, 0.2451, 0.6912, 0.1176, 0.7868, 0.1176, 0.7868, 0.2451, 0.6912, 0.2451, 0.5956, 0.2451, 0.6912, 0.2451, 0.6912, 0.3725, 0.5956, 0.3725, 0.6912, 0.2451, 0.7868, 0.2451, 0.7868, 0.3725, 0.6912, 0.3725, 0.5, -0.009881, 0.5956, -0.009881, 0.5956, 0.1176, 0.5, 0.1176, 0.5956, -0.009881, 0.6912, -0.009881, 0.6912, 0.1176, 0.5956, 0.1176, 0.6912, -0.009881, 0.7868, -0.009881, 0.7868, 0.1176, 0.6912, 0.1176, 0.7868, -0.009881, 0.8824, -0.009881, 0.8824, 0.1176, 0.7868, 0.1176, 0.7868, 0.1176, 0.8824, 0.1176, 0.8824, 0.2451, 0.7868, 0.2451, 0.7868, 0.2451, 0.8824, 0.2451, 0.8824, 0.3725, 0.7868, 0.3725, 0.7868, 0.3725, 0.8824, 0.3725, 0.8824, 0.5, 0.7868, 0.5, 0.6912, 0.3725, 0.7868, 0.3725, 0.7868, 0.5, 0.6912, 0.5, 0.5956, 0.3725, 0.6912, 0.3725, 0.6912, 0.5, 0.5956, 0.5, 0.5, 0.3725, 0.5956, 0.3725, 0.5956, 0.5, 0.5, 0.5, 0.5, 0.2451, 0.5956, 0.2451, 0.5956, 0.3725, 0.5, 0.3725, 0.5, 0.1176, 0.5956, 0.1176, 0.5956, 0.2451, 0.5, 0.2451, 0.5956, 0.6275, 0.6912, 0.6275, 0.6912, 0.7549, 0.5956, 0.7549, 0.6912, 0.6275, 0.7868, 0.6275, 0.7868, 0.7549, 0.6912, 0.7549, 0.5956, 0.7549, 0.6912, 0.7549, 0.6912, 0.8824, 0.5956, 0.8824, 0.6912, 0.7549, 0.7868, 0.7549, 0.7868, 0.8824, 0.6912, 0.8824, 0.5, 0.5, 0.5956, 0.5, 0.5956, 0.6275, 0.5, 0.6275, 0.5956, 0.5, 0.6912, 0.5, 0.6912, 0.6275, 0.5956, 0.6275, 0.6912, 0.5, 0.7868, 0.5, 0.7868, 0.6275, 0.6912, 0.6275, 0.7868, 0.5, 0.8824, 0.5, 0.8824, 0.6275, 0.7868, 0.6275, 0.7868, 0.6275, 0.8824, 0.6275, 0.8824, 0.7549, 0.7868, 0.7549, 0.7868, 0.7549, 0.8824, 0.7549, 0.8824, 0.8824, 0.7868, 0.8824, 0.7868, 0.8824, 0.8824, 0.8824, 0.8824, 1.01, 0.7868, 1.01, 0.6912, 0.8824, 0.7868, 0.8824, 0.7868, 1.01, 0.6912, 1.01, 0.5956, 0.8824, 0.6912, 0.8824, 0.6912, 1.01, 0.5956, 1.01, 0.5, 0.8824, 0.5956, 0.8824, 0.5956, 1.01, 0.5, 1.01, 0.5, 0.7549, 0.5956, 0.7549, 0.5956, 0.8824, 0.5, 0.8824, 0.5, 0.6275, 0.5956, 0.6275, 0.5956, 0.7549, 0.5, 0.7549, 0.5956, 1.137, 0.6912, 1.137, 0.6912, 1.265, 0.5956, 1.265, 0.6912, 1.137, 0.7868, 1.137, 0.7868, 1.265, 0.6912, 1.265, 0.5956, 1.265, 0.6912, 1.265, 0.6912, 1.392, 0.5956, 1.392, 0.6912, 1.265, 0.7868, 1.265, 0.7868, 1.392, 0.6912, 1.392, 0.5, 1.01, 0.5956, 1.01, 0.5956, 1.137, 0.5, 1.137, 0.5956, 1.01, 0.6912, 1.01, 0.6912, 1.137, 0.5956, 1.137, 0.6912, 1.01, 0.7868, 1.01, 0.7868, 1.137, 0.6912, 1.137, 0.7868, 1.01, 0.8824, 1.01, 0.8824, 1.137, 0.7868, 1.137, 0.7868, 1.137, 0.8824, 1.137, 0.8824, 1.265, 0.7868, 1.265, 0.7868, 1.265, 0.8824, 1.265, 0.8824, 1.392, 0.7868, 1.392, 0.7868, 1.392, 0.8824, 1.392, 0.8824, 1.52, 0.7868, 1.52, 0.6912, 1.392, 0.7868, 1.392, 0.7868, 1.52, 0.6912, 1.52, 0.5956, 1.392, 0.6912, 1.392, 0.6912, 1.52, 0.5956, 1.52, 0.5, 1.392, 0.5956, 1.392, 0.5956, 1.52, 0.5, 1.52, 0.5, 1.265, 0.5956, 1.265, 0.5956, 1.392, 0.5, 1.392, 0.5, 1.137, 0.5956, 1.137, 0.5956, 1.265, 0.5, 1.265, 0.2132, -0.9022, 0.3088, -0.9022, 0.3088, -0.7747, 0.2132, -0.7747, 0.3088, -0.9022, 0.4044, -0.9022, 0.4044, -0.7747, 0.3088, -0.7747, 0.2132, -0.7747, 0.3088, -0.7747, 0.3088, -0.6472, 0.2132, -0.6472, 0.3088, -0.7747, 0.4044, -0.7747, 0.4044, -0.6472, 0.3088, -0.6472, 0.1176, -1.03, 0.2132, -1.03, 0.2132, -0.9022, 0.1176, -0.9022, 0.2132, -1.03, 0.3088, -1.03, 0.3088, -0.9022, 0.2132, -0.9022, 0.3088, -1.03, 0.4044, -1.03, 0.4044, -0.9022, 0.3088, -0.9022, 0.4044, -1.03, 0.5, -1.03, 0.5, -0.9022, 0.4044, -0.9022, 0.4044, -0.9022, 0.5, -0.9022, 0.5, -0.7747, 0.4044, -0.7747, 0.4044, -0.7747, 0.5, -0.7747, 0.5, -0.6472, 0.4044, -0.6472, 0.4044, -0.6472, 0.5, -0.6472, 0.5, -0.5198, 0.4044, -0.5198, 0.3088, -0.6472, 0.4044, -0.6472, 0.4044, -0.5198, 0.3088, -0.5198, 0.2132, -0.6472, 0.3088, -0.6472, 0.3088, -0.5198, 0.2132, -0.5198, 0.1176, -0.6472, 0.2132, -0.6472, 0.2132, -0.5198, 0.1176, -0.5198, 0.1176, -0.7747, 0.2132, -0.7747, 0.2132, -0.6472, 0.1176, -0.6472, 0.1176, -0.9022, 0.2132, -0.9022, 0.2132, -0.7747, 0.1176, -0.7747, 0.2132, -0.3923, 0.3088, -0.3923, 0.3088, -0.2648, 0.2132, -0.2648, 0.3088, -0.3923, 0.4044, -0.3923, 0.4044, -0.2648, 0.3088, -0.2648, 0.2132, -0.2648, 0.3088, -0.2648, 0.3088, -0.1374, 0.2132, -0.1374, 0.3088, -0.2648, 0.4044, -0.2648, 0.4044, -0.1374, 0.3088, -0.1374, 0.1176, -0.5198, 0.2132, -0.5198, 0.2132, -0.3923, 0.1176, -0.3923, 0.2132, -0.5198, 0.3088, -0.5198, 0.3088, -0.3923, 0.2132, -0.3923, 0.3088, -0.5198, 0.4044, -0.5198, 0.4044, -0.3923, 0.3088, -0.3923, 0.4044, -0.5198, 0.5, -0.5198, 0.5, -0.3923, 0.4044, -0.3923, 0.4044, -0.3923, 0.5, -0.3923, 0.5, -0.2648, 0.4044, -0.2648, 0.4044, -0.2648, 0.5, -0.2648, 0.5, -0.1374, 0.4044, -0.1374, 0.4044, -0.1374, 0.5, -0.1374, 0.5, -0.009881, 0.4044, -0.009881, 0.3088, -0.1374, 0.4044, -0.1374, 0.4044, -0.009881, 0.3088, -0.009881, 0.2132, -0.1374, 0.3088, -0.1374, 0.3088, -0.009881, 0.2132, -0.009881, 0.1176, -0.1374, 0.2132, -0.1374, 0.2132, -0.009881, 0.1176, -0.009881, 0.1176, -0.2648, 0.2132, -0.2648, 0.2132, -0.1374, 0.1176, -0.1374, 0.1176, -0.3923, 0.2132, -0.3923, 0.2132, -0.2648, 0.1176, -0.2648, 0.2132, 0.1176, 0.3088, 0.1176, 0.3088, 0.2451, 0.2132, 0.2451, 0.3088, 0.1176, 0.4044, 0.1176, 0.4044, 0.2451, 0.3088, 0.2451, 0.2132, 0.2451, 0.3088, 0.2451, 0.3088, 0.3725, 0.2132, 0.3725, 0.3088, 0.2451, 0.4044, 0.2451, 0.4044, 0.3725, 0.3088, 0.3725, 0.1176, -0.009881, 0.2132, -0.009881, 0.2132, 0.1176, 0.1176, 0.1176, 0.2132, -0.009881, 0.3088, -0.009881, 0.3088, 0.1176, 0.2132, 0.1176, 0.3088, -0.009881, 0.4044, -0.009881, 0.4044, 0.1176, 0.3088, 0.1176, 0.4044, -0.009881, 0.5, -0.009881, 0.5, 0.1176, 0.4044, 0.1176, 0.4044, 0.1176, 0.5, 0.1176, 0.5, 0.2451, 0.4044, 0.2451, 0.4044, 0.2451, 0.5, 0.2451, 0.5, 0.3725, 0.4044, 0.3725, 0.4044, 0.3725, 0.5, 0.3725, 0.5, 0.5, 0.4044, 0.5, 0.3088, 0.3725, 0.4044, 0.3725, 0.4044, 0.5, 0.3088, 0.5, 0.2132, 0.3725, 0.3088, 0.3725, 0.3088, 0.5, 0.2132, 0.5, 0.1176, 0.3725, 0.2132, 0.3725, 0.2132, 0.5, 0.1176, 0.5, 0.1176, 0.2451, 0.2132, 0.2451, 0.2132, 0.3725, 0.1176, 0.3725, 0.1176, 0.1176, 0.2132, 0.1176, 0.2132, 0.2451, 0.1176, 0.2451, 0.2132, 0.6275, 0.3088, 0.6275, 0.3088, 0.7549, 0.2132, 0.7549, 0.3088, 0.6275, 0.4044, 0.6275, 0.4044, 0.7549, 0.3088, 0.7549, 0.2132, 0.7549, 0.3088, 0.7549, 0.3088, 0.8824, 0.2132, 0.8824, 0.3088, 0.7549, 0.4044, 0.7549, 0.4044, 0.8824, 0.3088, 0.8824, 0.1176, 0.5, 0.2132, 0.5, 0.2132, 0.6275, 0.1176, 0.6275, 0.2132, 0.5, 0.3088, 0.5, 0.3088, 0.6275, 0.2132, 0.6275, 0.3088, 0.5, 0.4044, 0.5, 0.4044, 0.6275, 0.3088, 0.6275, 0.4044, 0.5, 0.5, 0.5, 0.5, 0.6275, 0.4044, 0.6275, 0.4044, 0.6275, 0.5, 0.6275, 0.5, 0.7549, 0.4044, 0.7549, 0.4044, 0.7549, 0.5, 0.7549, 0.5, 0.8824, 0.4044, 0.8824, 0.4044, 0.8824, 0.5, 0.8824, 0.5, 1.01, 0.4044, 1.01, 0.3088, 0.8824, 0.4044, 0.8824, 0.4044, 1.01, 0.3088, 1.01, 0.2132, 0.8824, 0.3088, 0.8824, 0.3088, 1.01, 0.2132, 1.01, 0.1176, 0.8824, 0.2132, 0.8824, 0.2132, 1.01, 0.1176, 1.01, 0.1176, 0.7549, 0.2132, 0.7549, 0.2132, 0.8824, 0.1176, 0.8824, 0.1176, 0.6275, 0.2132, 0.6275, 0.2132, 0.7549, 0.1176, 0.7549, 0.2132, 1.137, 0.3088, 1.137, 0.3088, 1.265, 0.2132, 1.265, 0.3088, 1.137, 0.4044, 1.137, 0.4044, 1.265, 0.3088, 1.265, 0.2132, 1.265, 0.3088, 1.265, 0.3088, 1.392, 0.2132, 1.392, 0.3088, 1.265, 0.4044, 1.265, 0.4044, 1.392, 0.3088, 1.392, 0.1176, 1.01, 0.2132, 1.01, 0.2132, 1.137, 0.1176, 1.137, 0.2132, 1.01, 0.3088, 1.01, 0.3088, 1.137, 0.2132, 1.137, 0.3088, 1.01, 0.4044, 1.01, 0.4044, 1.137, 0.3088, 1.137, 0.4044, 1.01, 0.5, 1.01, 0.5, 1.137, 0.4044, 1.137, 0.4044, 1.137, 0.5, 1.137, 0.5, 1.265, 0.4044, 1.265, 0.4044, 1.265, 0.5, 1.265, 0.5, 1.392, 0.4044, 1.392, 0.4044, 1.392, 0.5, 1.392, 0.5, 1.52, 0.4044, 1.52, 0.3088, 1.392, 0.4044, 1.392, 0.4044, 1.52, 0.3088, 1.52, 0.2132, 1.392, 0.3088, 1.392, 0.3088, 1.52, 0.2132, 1.52, 0.1176, 1.392, 0.2132, 1.392, 0.2132, 1.52, 0.1176, 1.52, 0.1176, 1.265, 0.2132, 1.265, 0.2132, 1.392, 0.1176, 1.392, 0.1176, 1.137, 0.2132, 1.137, 0.2132, 1.265, 0.1176, 1.265, -0.1692, -0.9022, -0.07362, -0.9022, -0.07362, -0.7747, -0.1692, -0.7747, -0.07362, -0.9022, 0.02199, -0.9022, 0.02199, -0.7747, -0.07362, -0.7747, -0.1692, -0.7747, -0.07362, -0.7747, -0.07362, -0.6472, -0.1692, -0.6472, -0.07362, -0.7747, 0.02199, -0.7747, 0.02199, -0.6472, -0.07362, -0.6472, -0.2648, -1.03, -0.1692, -1.03, -0.1692, -0.9022, -0.2648, -0.9022, -0.1692, -1.03, -0.07362, -1.03, -0.07362, -0.9022, -0.1692, -0.9022, -0.07362, -1.03, 0.02199, -1.03, 0.02199, -0.9022, -0.07362, -0.9022, 0.02199, -1.03, 0.1176, -1.03, 0.1176, -0.9022, 0.02199, -0.9022, 0.02199, -0.9022, 0.1176, -0.9022, 0.1176, -0.7747, 0.02199, -0.7747, 0.02199, -0.7747, 0.1176, -0.7747, 0.1176, -0.6472, 0.02199, -0.6472, 0.02199, -0.6472, 0.1176, -0.6472, 0.1176, -0.5198, 0.02199, -0.5198, -0.07362, -0.6472, 0.02199, -0.6472, 0.02199, -0.5198, -0.07362, -0.5198, -0.1692, -0.6472, -0.07362, -0.6472, -0.07362, -0.5198, -0.1692, -0.5198, -0.2648, -0.6472, -0.1692, -0.6472, -0.1692, -0.5198, -0.2648, -0.5198, -0.2648, -0.7747, -0.1692, -0.7747, -0.1692, -0.6472, -0.2648, -0.6472, -0.2648, -0.9022, -0.1692, -0.9022, -0.1692, -0.7747, -0.2648, -0.7747, -0.1692, -0.3923, -0.07362, -0.3923, -0.07362, -0.2648, -0.1692, -0.2648, -0.07362, -0.3923, 0.02199, -0.3923, 0.02199, -0.2648, -0.07362, -0.2648, -0.1692, -0.2648, -0.07362, -0.2648, -0.07362, -0.1374, -0.1692, -0.1374, -0.07362, -0.2648, 0.02199, -0.2648, 0.02199, -0.1374, -0.07362, -0.1374, -0.2648, -0.5198, -0.1692, -0.5198, -0.1692, -0.3923, -0.2648, -0.3923, -0.1692, -0.5198, -0.07362, -0.5198, -0.07362, -0.3923, -0.1692, -0.3923, -0.07362, -0.5198, 0.02199, -0.5198, 0.02199, -0.3923, -0.07362, -0.3923, 0.02199, -0.5198, 0.1176, -0.5198, 0.1176, -0.3923, 0.02199, -0.3923, 0.02199, -0.3923, 0.1176, -0.3923, 0.1176, -0.2648, 0.02199, -0.2648, 0.02199, -0.2648, 0.1176, -0.2648, 0.1176, -0.1374, 0.02199, -0.1374, 0.02199, -0.1374, 0.1176, -0.1374, 0.1176, -0.009881, 0.02199, -0.009881, -0.07362, -0.1374, 0.02199, -0.1374, 0.02199, -0.009881, -0.07362, -0.009881, -0.1692, -0.1374, -0.07362, -0.1374, -0.07362, -0.009881, -0.1692, -0.009881, -0.2648, -0.1374, -0.1692, -0.1374, -0.1692, -0.009881, -0.2648, -0.009881, -0.2648, -0.2648, -0.1692, -0.2648, -0.1692, -0.1374, -0.2648, -0.1374, -0.2648, -0.3923, -0.1692, -0.3923, -0.1692, -0.2648, -0.2648, -0.2648, -0.1692, 0.1176, -0.07362, 0.1176, -0.07362, 0.2451, -0.1692, 0.2451, -0.07362, 0.1176, 0.02199, 0.1176, 0.02199, 0.2451, -0.07362, 0.2451, -0.1692, 0.2451, -0.07362, 0.2451, -0.07362, 0.3725, -0.1692, 0.3725, -0.07362, 0.2451, 0.02199, 0.2451, 0.02199, 0.3725, -0.07362, 0.3725, -0.2648, -0.009881, -0.1692, -0.009881, -0.1692, 0.1176, -0.2648, 0.1176, -0.1692, -0.009881, -0.07362, -0.009881, -0.07362, 0.1176, -0.1692, 0.1176, -0.07362, -0.009881, 0.02199, -0.009881, 0.02199, 0.1176, -0.07362, 0.1176, 0.02199, -0.009881, 0.1176, -0.009881, 0.1176, 0.1176, 0.02199, 0.1176, 0.02199, 0.1176, 0.1176, 0.1176, 0.1176, 0.2451, 0.02199, 0.2451, 0.02199, 0.2451, 0.1176, 0.2451, 0.1176, 0.3725, 0.02199, 0.3725, 0.02199, 0.3725, 0.1176, 0.3725, 0.1176, 0.5, 0.02199, 0.5, -0.07362, 0.3725, 0.02199, 0.3725, 0.02199, 0.5, -0.07362, 0.5, -0.1692, 0.3725, -0.07362, 0.3725, -0.07362, 0.5, -0.1692, 0.5, -0.2648, 0.3725, -0.1692, 0.3725, -0.1692, 0.5, -0.2648, 0.5, -0.2648, 0.2451, -0.1692, 0.2451, -0.1692, 0.3725, -0.2648, 0.3725, -0.2648, 0.1176, -0.1692, 0.1176, -0.1692, 0.2451, -0.2648, 0.2451, -0.1692, 0.6275, -0.07362, 0.6275, -0.07362, 0.7549, -0.1692, 0.7549, -0.07362, 0.6275, 0.02199, 0.6275, 0.02199, 0.7549, -0.07362, 0.7549, -0.1692, 0.7549, -0.07362, 0.7549, -0.07362, 0.8824, -0.1692, 0.8824, -0.07362, 0.7549, 0.02199, 0.7549, 0.02199, 0.8824, -0.07362, 0.8824, -0.2648, 0.5, -0.1692, 0.5, -0.1692, 0.6275, -0.2648, 0.6275, -0.1692, 0.5, -0.07362, 0.5, -0.07362, 0.6275, -0.1692, 0.6275, -0.07362, 0.5, 0.02199, 0.5, 0.02199, 0.6275, -0.07362, 0.6275, 0.02199, 0.5, 0.1176, 0.5, 0.1176, 0.6275, 0.02199, 0.6275, 0.02199, 0.6275, 0.1176, 0.6275, 0.1176, 0.7549, 0.02199, 0.7549, 0.02199, 0.7549, 0.1176, 0.7549, 0.1176, 0.8824, 0.02199, 0.8824, 0.02199, 0.8824, 0.1176, 0.8824, 0.1176, 1.01, 0.02199, 1.01, -0.07362, 0.8824, 0.02199, 0.8824, 0.02199, 1.01, -0.07362, 1.01, -0.1692, 0.8824, -0.07362, 0.8824, -0.07362, 1.01, -0.1692, 1.01, -0.2648, 0.8824, -0.1692, 0.8824, -0.1692, 1.01, -0.2648, 1.01, -0.2648, 0.7549, -0.1692, 0.7549, -0.1692, 0.8824, -0.2648, 0.8824, -0.2648, 0.6275, -0.1692, 0.6275, -0.1692, 0.7549, -0.2648, 0.7549, -0.1692, 1.137, -0.07362, 1.137, -0.07362, 1.265, -0.1692, 1.265, -0.07362, 1.137, 0.02199, 1.137, 0.02199, 1.265, -0.07362, 1.265, -0.1692, 1.265, -0.07362, 1.265, -0.07362, 1.392, -0.1692, 1.392, -0.07362, 1.265, 0.02199, 1.265, 0.02199, 1.392, -0.07362, 1.392, -0.2648, 1.01, -0.1692, 1.01, -0.1692, 1.137, -0.2648, 1.137, -0.1692, 1.01, -0.07362, 1.01, -0.07362, 1.137, -0.1692, 1.137, -0.07362, 1.01, 0.02199, 1.01, 0.02199, 1.137, -0.07362, 1.137, 0.02199, 1.01, 0.1176, 1.01, 0.1176, 1.137, 0.02199, 1.137, 0.02199, 1.137, 0.1176, 1.137, 0.1176, 1.265, 0.02199, 1.265, 0.02199, 1.265, 0.1176, 1.265, 0.1176, 1.392, 0.02199, 1.392, 0.02199, 1.392, 0.1176, 1.392, 0.1176, 1.52, 0.02199, 1.52, -0.07362, 1.392, 0.02199, 1.392, 0.02199, 1.52, -0.07362, 1.52, -0.1692, 1.392, -0.07362, 1.392, -0.07362, 1.52, -0.1692, 1.52, -0.2648, 1.392, -0.1692, 1.392, -0.1692, 1.52, -0.2648, 1.52, -0.2648, 1.265, -0.1692, 1.265, -0.1692, 1.392, -0.2648, 1.392, -0.2648, 1.137, -0.1692, 1.137, -0.1692, 1.265, -0.2648, 1.265, -0.5516, -0.9022, -0.456, -0.9022, -0.456, -0.7747, -0.5516, -0.7747, -0.456, -0.9022, -0.3604, -0.9022, -0.3604, -0.7747, -0.456, -0.7747, -0.5516, -0.7747, -0.456, -0.7747, -0.456, -0.6472, -0.5516, -0.6472, -0.456, -0.7747, -0.3604, -0.7747, -0.3604, -0.6472, -0.456, -0.6472, -0.6472, -1.03, -0.5516, -1.03, -0.5516, -0.9022, -0.6472, -0.9022, -0.5516, -1.03, -0.456, -1.03, -0.456, -0.9022, -0.5516, -0.9022, -0.456, -1.03, -0.3604, -1.03, -0.3604, -0.9022, -0.456, -0.9022, -0.3604, -1.03, -0.2648, -1.03, -0.2648, -0.9022, -0.3604, -0.9022, -0.3604, -0.9022, -0.2648, -0.9022, -0.2648, -0.7747, -0.3604, -0.7747, -0.3604, -0.7747, -0.2648, -0.7747, -0.2648, -0.6472, -0.3604, -0.6472, -0.3604, -0.6472, -0.2648, -0.6472, -0.2648, -0.5198, -0.3604, -0.5198, -0.456, -0.6472, -0.3604, -0.6472, -0.3604, -0.5198, -0.456, -0.5198, -0.5516, -0.6472, -0.456, -0.6472, -0.456, -0.5198, -0.5516, -0.5198, -0.6472, -0.6472, -0.5516, -0.6472, -0.5516, -0.5198, -0.6472, -0.5198, -0.6472, -0.7747, -0.5516, -0.7747, -0.5516, -0.6472, -0.6472, -0.6472, -0.6472, -0.9022, -0.5516, -0.9022, -0.5516, -0.7747, -0.6472, -0.7747, -0.5516, -0.3923, -0.456, -0.3923, -0.456, -0.2648, -0.5516, -0.2648, -0.456, -0.3923, -0.3604, -0.3923, -0.3604, -0.2648, -0.456, -0.2648, -0.5516, -0.2648, -0.456, -0.2648, -0.456, -0.1374, -0.5516, -0.1374, -0.456, -0.2648, -0.3604, -0.2648, -0.3604, -0.1374, -0.456, -0.1374, -0.6472, -0.5198, -0.5516, -0.5198, -0.5516, -0.3923, -0.6472, -0.3923, -0.5516, -0.5198, -0.456, -0.5198, -0.456, -0.3923, -0.5516, -0.3923, -0.456, -0.5198, -0.3604, -0.5198, -0.3604, -0.3923, -0.456, -0.3923, -0.3604, -0.5198, -0.2648, -0.5198, -0.2648, -0.3923, -0.3604, -0.3923, -0.3604, -0.3923, -0.2648, -0.3923, -0.2648, -0.2648, -0.3604, -0.2648, -0.3604, -0.2648, -0.2648, -0.2648, -0.2648, -0.1374, -0.3604, -0.1374, -0.3604, -0.1374, -0.2648, -0.1374, -0.2648, -0.009881, -0.3604, -0.009881, -0.456, -0.1374, -0.3604, -0.1374, -0.3604, -0.009881, -0.456, -0.009881, -0.5516, -0.1374, -0.456, -0.1374, -0.456, -0.009881, -0.5516, -0.009881, -0.6472, -0.1374, -0.5516, -0.1374, -0.5516, -0.009881, -0.6472, -0.009881, -0.6472, -0.2648, -0.5516, -0.2648, -0.5516, -0.1374, -0.6472, -0.1374, -0.6472, -0.3923, -0.5516, -0.3923, -0.5516, -0.2648, -0.6472, -0.2648, -0.5516, 0.1176, -0.456, 0.1176, -0.456, 0.2451, -0.5516, 0.2451, -0.456, 0.1176, -0.3604, 0.1176, -0.3604, 0.2451, -0.456, 0.2451, -0.5516, 0.2451, -0.456, 0.2451, -0.456, 0.3725, -0.5516, 0.3725, -0.456, 0.2451, -0.3604, 0.2451, -0.3604, 0.3725, -0.456, 0.3725, -0.6472, -0.009881, -0.5516, -0.009881, -0.5516, 0.1176, -0.6472, 0.1176, -0.5516, -0.009881, -0.456, -0.009881, -0.456, 0.1176, -0.5516, 0.1176, -0.456, -0.009881, -0.3604, -0.009881, -0.3604, 0.1176, -0.456, 0.1176, -0.3604, -0.009881, -0.2648, -0.009881, -0.2648, 0.1176, -0.3604, 0.1176, -0.3604, 0.1176, -0.2648, 0.1176, -0.2648, 0.2451, -0.3604, 0.2451, -0.3604, 0.2451, -0.2648, 0.2451, -0.2648, 0.3725, -0.3604, 0.3725, -0.3604, 0.3725, -0.2648, 0.3725, -0.2648, 0.5, -0.3604, 0.5, -0.456, 0.3725, -0.3604, 0.3725, -0.3604, 0.5, -0.456, 0.5, -0.5516, 0.3725, -0.456, 0.3725, -0.456, 0.5, -0.5516, 0.5, -0.6472, 0.3725, -0.5516, 0.3725, -0.5516, 0.5, -0.6472, 0.5, -0.6472, 0.2451, -0.5516, 0.2451, -0.5516, 0.3725, -0.6472, 0.3725, -0.6472, 0.1176, -0.5516, 0.1176, -0.5516, 0.2451, -0.6472, 0.2451, -0.5516, 0.6275, -0.456, 0.6275, -0.456, 0.7549, -0.5516, 0.7549, -0.456, 0.6275, -0.3604, 0.6275, -0.3604, 0.7549, -0.456, 0.7549, -0.5516, 0.7549, -0.456, 0.7549, -0.456, 0.8824, -0.5516, 0.8824, -0.456, 0.7549, -0.3604, 0.7549, -0.3604, 0.8824, -0.456, 0.8824, -0.6472, 0.5, -0.5516, 0.5, -0.5516, 0.6275, -0.6472, 0.6275, -0.5516, 0.5, -0.456, 0.5, -0.456, 0.6275, -0.5516, 0.6275, -0.456, 0.5, -0.3604, 0.5, -0.3604, 0.6275, -0.456, 0.6275, -0.3604, 0.5, -0.2648, 0.5, -0.2648, 0.6275, -0.3604, 0.6275, -0.3604, 0.6275, -0.2648, 0.6275, -0.2648, 0.7549, -0.3604, 0.7549, -0.3604, 0.7549, -0.2648, 0.7549, -0.2648, 0.8824, -0.3604, 0.8824, -0.3604, 0.8824, -0.2648, 0.8824, -0.2648, 1.01, -0.3604, 1.01, -0.456, 0.8824, -0.3604, 0.8824, -0.3604, 1.01, -0.456, 1.01, -0.5516, 0.8824, -0.456, 0.8824, -0.456, 1.01, -0.5516, 1.01, -0.6472, 0.8824, -0.5516, 0.8824, -0.5516, 1.01, -0.6472, 1.01, -0.6472, 0.7549, -0.5516, 0.7549, -0.5516, 0.8824, -0.6472, 0.8824, -0.6472, 0.6275, -0.5516, 0.6275, -0.5516, 0.7549, -0.6472, 0.7549, -0.5516, 1.137, -0.456, 1.137, -0.456, 1.265, -0.5516, 1.265, -0.456, 1.137, -0.3604, 1.137, -0.3604, 1.265, -0.456, 1.265, -0.5516, 1.265, -0.456, 1.265, -0.456, 1.392, -0.5516, 1.392, -0.456, 1.265, -0.3604, 1.265, -0.3604, 1.392, -0.456, 1.392, -0.6472, 1.01, -0.5516, 1.01, -0.5516, 1.137, -0.6472, 1.137, -0.5516, 1.01, -0.456, 1.01, -0.456, 1.137, -0.5516, 1.137, -0.456, 1.01, -0.3604, 1.01, -0.3604, 1.137, -0.456, 1.137, -0.3604, 1.01, -0.2648, 1.01, -0.2648, 1.137, -0.3604, 1.137, -0.3604, 1.137, -0.2648, 1.137, -0.2648, 1.265, -0.3604, 1.265, -0.3604, 1.265, -0.2648, 1.265, -0.2648, 1.392, -0.3604, 1.392, -0.3604, 1.392, -0.2648, 1.392, -0.2648, 1.52, -0.3604, 1.52, -0.456, 1.392, -0.3604, 1.392, -0.3604, 1.52, -0.456, 1.52, -0.5516, 1.392, -0.456, 1.392, -0.456, 1.52, -0.5516, 1.52, -0.6472, 1.392, -0.5516, 1.392, -0.5516, 1.52, -0.6472, 1.52, -0.6472, 1.265, -0.5516, 1.265, -0.5516, 1.392, -0.6472, 1.392, -0.6472, 1.137, -0.5516, 1.137, -0.5516, 1.265, -0.6472, 1.265, -0.934, -0.9022, -0.8384, -0.9022, -0.8384, -0.7747, -0.934, -0.7747, -0.8384, -0.9022, -0.7428, -0.9022, -0.7428, -0.7747, -0.8384, -0.7747, -0.934, -0.7747, -0.8384, -0.7747, -0.8384, -0.6472, -0.934, -0.6472, -0.8384, -0.7747, -0.7428, -0.7747, -0.7428, -0.6472, -0.8384, -0.6472, -0.934, -1.03, -0.8384, -1.03, -0.8384, -0.9022, -0.934, -0.9022, -0.8384, -1.03, -0.7428, -1.03, -0.7428, -0.9022, -0.8384, -0.9022, -0.7428, -1.03, -0.6472, -1.03, -0.6472, -0.9022, -0.7428, -0.9022, -0.7428, -0.9022, -0.6472, -0.9022, -0.6472, -0.7747, -0.7428, -0.7747, -0.7428, -0.7747, -0.6472, -0.7747, -0.6472, -0.6472, -0.7428, -0.6472, -0.7428, -0.6472, -0.6472, -0.6472, -0.6472, -0.5198, -0.7428, -0.5198, -0.8384, -0.6472, -0.7428, -0.6472, -0.7428, -0.5198, -0.8384, -0.5198, -0.934, -0.6472, -0.8384, -0.6472, -0.8384, -0.5198, -0.934, -0.5198, -0.934, -0.3923, -0.8384, -0.3923, -0.8384, -0.2648, -0.934, -0.2648, -0.8384, -0.3923, -0.7428, -0.3923, -0.7428, -0.2648, -0.8384, -0.2648, -0.934, -0.2648, -0.8384, -0.2648, -0.8384, -0.1374, -0.934, -0.1374, -0.8384, -0.2648, -0.7428, -0.2648, -0.7428, -0.1374, -0.8384, -0.1374, -0.934, -0.5198, -0.8384, -0.5198, -0.8384, -0.3923, -0.934, -0.3923, -0.8384, -0.5198, -0.7428, -0.5198, -0.7428, -0.3923, -0.8384, -0.3923, -0.7428, -0.5198, -0.6472, -0.5198, -0.6472, -0.3923, -0.7428, -0.3923, -0.7428, -0.3923, -0.6472, -0.3923, -0.6472, -0.2648, -0.7428, -0.2648, -0.7428, -0.2648, -0.6472, -0.2648, -0.6472, -0.1374, -0.7428, -0.1374, -0.7428, -0.1374, -0.6472, -0.1374, -0.6472, -0.009881, -0.7428, -0.009881, -0.8384, -0.1374, -0.7428, -0.1374, -0.7428, -0.009881, -0.8384, -0.009881, -0.934, -0.1374, -0.8384, -0.1374, -0.8384, -0.009881, -0.934, -0.009881, -0.934, 0.1176, -0.8384, 0.1176, -0.8384, 0.2451, -0.934, 0.2451, -0.8384, 0.1176, -0.7428, 0.1176, -0.7428, 0.2451, -0.8384, 0.2451, -0.934, 0.2451, -0.8384, 0.2451, -0.8384, 0.3725, -0.934, 0.3725, -0.8384, 0.2451, -0.7428, 0.2451, -0.7428, 0.3725, -0.8384, 0.3725, -0.934, -0.009881, -0.8384, -0.009881, -0.8384, 0.1176, -0.934, 0.1176, -0.8384, -0.009881, -0.7428, -0.009881, -0.7428, 0.1176, -0.8384, 0.1176, -0.7428, -0.009881, -0.6472, -0.009881, -0.6472, 0.1176, -0.7428, 0.1176, -0.7428, 0.1176, -0.6472, 0.1176, -0.6472, 0.2451, -0.7428, 0.2451, -0.7428, 0.2451, -0.6472, 0.2451, -0.6472, 0.3725, -0.7428, 0.3725, -0.7428, 0.3725, -0.6472, 0.3725, -0.6472, 0.5, -0.7428, 0.5, -0.8384, 0.3725, -0.7428, 0.3725, -0.7428, 0.5, -0.8384, 0.5, -0.934, 0.3725, -0.8384, 0.3725, -0.8384, 0.5, -0.934, 0.5, -0.934, 0.6275, -0.8384, 0.6275, -0.8384, 0.7549, -0.934, 0.7549, -0.8384, 0.6275, -0.7428, 0.6275, -0.7428, 0.7549, -0.8384, 0.7549, -0.934, 0.7549, -0.8384, 0.7549, -0.8384, 0.8824, -0.934, 0.8824, -0.8384, 0.7549, -0.7428, 0.7549, -0.7428, 0.8824, -0.8384, 0.8824, -0.934, 0.5, -0.8384, 0.5, -0.8384, 0.6275, -0.934, 0.6275, -0.8384, 0.5, -0.7428, 0.5, -0.7428, 0.6275, -0.8384, 0.6275, -0.7428, 0.5, -0.6472, 0.5, -0.6472, 0.6275, -0.7428, 0.6275, -0.7428, 0.6275, -0.6472, 0.6275, -0.6472, 0.7549, -0.7428, 0.7549, -0.7428, 0.7549, -0.6472, 0.7549, -0.6472, 0.8824, -0.7428, 0.8824, -0.7428, 0.8824, -0.6472, 0.8824, -0.6472, 1.01, -0.7428, 1.01, -0.8384, 0.8824, -0.7428, 0.8824, -0.7428, 1.01, -0.8384, 1.01, -0.934, 0.8824, -0.8384, 0.8824, -0.8384, 1.01, -0.934, 1.01, -0.934, 1.137, -0.8384, 1.137, -0.8384, 1.265, -0.934, 1.265, -0.8384, 1.137, -0.7428, 1.137, -0.7428, 1.265, -0.8384, 1.265, -0.934, 1.265, -0.8384, 1.265, -0.8384, 1.392, -0.934, 1.392, -0.8384, 1.265, -0.7428, 1.265, -0.7428, 1.392, -0.8384, 1.392, -0.934, 1.01, -0.8384, 1.01, -0.8384, 1.137, -0.934, 1.137, -0.8384, 1.01, -0.7428, 1.01, -0.7428, 1.137, -0.8384, 1.137, -0.7428, 1.01, -0.6472, 1.01, -0.6472, 1.137, -0.7428, 1.137, -0.7428, 1.137, -0.6472, 1.137, -0.6472, 1.265, -0.7428, 1.265, -0.7428, 1.265, -0.6472, 1.265, -0.6472, 1.392, -0.7428, 1.392, -0.7428, 1.392, -0.6472, 1.392, -0.6472, 1.52, -0.7428, 1.52, -0.8384, 1.392, -0.7428, 1.392, -0.7428, 1.52, -0.8384, 1.52, -0.934, 1.392, -0.8384, 1.392, -0.8384, 1.52, -0.934, 1.52, 1.743, -0.9022, 1.838, -0.9022, 1.838, -0.7747, 1.743, -0.7747, 1.838, -0.9022, 1.934, -0.9022, 1.934, -0.7747, 1.838, -0.7747, 1.743, -0.7747, 1.838, -0.7747, 1.838, -0.6472, 1.743, -0.6472, 1.838, -0.7747, 1.934, -0.7747, 1.934, -0.6472, 1.838, -0.6472, 1.647, -1.03, 1.743, -1.03, 1.743, -0.9022, 1.647, -0.9022, 1.743, -1.03, 1.838, -1.03, 1.838, -0.9022, 1.743, -0.9022, 1.838, -1.03, 1.934, -1.03, 1.934, -0.9022, 1.838, -0.9022, 1.838, -0.6472, 1.934, -0.6472, 1.934, -0.5198, 1.838, -0.5198, 1.743, -0.6472, 1.838, -0.6472, 1.838, -0.5198, 1.743, -0.5198, 1.647, -0.6472, 1.743, -0.6472, 1.743, -0.5198, 1.647, -0.5198, 1.647, -0.7747, 1.743, -0.7747, 1.743, -0.6472, 1.647, -0.6472, 1.647, -0.9022, 1.743, -0.9022, 1.743, -0.7747, 1.647, -0.7747, 1.743, -0.3923, 1.838, -0.3923, 1.838, -0.2648, 1.743, -0.2648, 1.838, -0.3923, 1.934, -0.3923, 1.934, -0.2648, 1.838, -0.2648, 1.743, -0.2648, 1.838, -0.2648, 1.838, -0.1374, 1.743, -0.1374, 1.838, -0.2648, 1.934, -0.2648, 1.934, -0.1374, 1.838, -0.1374, 1.647, -0.5198, 1.743, -0.5198, 1.743, -0.3923, 1.647, -0.3923, 1.743, -0.5198, 1.838, -0.5198, 1.838, -0.3923, 1.743, -0.3923, 1.838, -0.5198, 1.934, -0.5198, 1.934, -0.3923, 1.838, -0.3923, 1.838, -0.1374, 1.934, -0.1374, 1.934, -0.009881, 1.838, -0.009881, 1.743, -0.1374, 1.838, -0.1374, 1.838, -0.009881, 1.743, -0.009881, 1.647, -0.1374, 1.743, -0.1374, 1.743, -0.009881, 1.647, -0.009881, 1.647, -0.2648, 1.743, -0.2648, 1.743, -0.1374, 1.647, -0.1374, 1.647, -0.3923, 1.743, -0.3923, 1.743, -0.2648, 1.647, -0.2648, 1.743, 0.1176, 1.838, 0.1176, 1.838, 0.2451, 1.743, 0.2451, 1.838, 0.1176, 1.934, 0.1176, 1.934, 0.2451, 1.838, 0.2451, 1.743, 0.2451, 1.838, 0.2451, 1.838, 0.3725, 1.743, 0.3725, 1.838, 0.2451, 1.934, 0.2451, 1.934, 0.3725, 1.838, 0.3725, 1.647, -0.009881, 1.743, -0.009881, 1.743, 0.1176, 1.647, 0.1176, 1.743, -0.009881, 1.838, -0.009881, 1.838, 0.1176, 1.743, 0.1176, 1.838, -0.009881, 1.934, -0.009881, 1.934, 0.1176, 1.838, 0.1176, 1.838, 0.3725, 1.934, 0.3725, 1.934, 0.5, 1.838, 0.5, 1.743, 0.3725, 1.838, 0.3725, 1.838, 0.5, 1.743, 0.5, 1.647, 0.3725, 1.743, 0.3725, 1.743, 0.5, 1.647, 0.5, 1.647, 0.2451, 1.743, 0.2451, 1.743, 0.3725, 1.647, 0.3725, 1.647, 0.1176, 1.743, 0.1176, 1.743, 0.2451, 1.647, 0.2451, 1.743, 0.6275, 1.838, 0.6275, 1.838, 0.7549, 1.743, 0.7549, 1.838, 0.6275, 1.934, 0.6275, 1.934, 0.7549, 1.838, 0.7549, 1.743, 0.7549, 1.838, 0.7549, 1.838, 0.8824, 1.743, 0.8824, 1.838, 0.7549, 1.934, 0.7549, 1.934, 0.8824, 1.838, 0.8824, 1.647, 0.5, 1.743, 0.5, 1.743, 0.6275, 1.647, 0.6275, 1.743, 0.5, 1.838, 0.5, 1.838, 0.6275, 1.743, 0.6275, 1.838, 0.5, 1.934, 0.5, 1.934, 0.6275, 1.838, 0.6275, 1.838, 0.8824, 1.934, 0.8824, 1.934, 1.01, 1.838, 1.01, 1.743, 0.8824, 1.838, 0.8824, 1.838, 1.01, 1.743, 1.01, 1.647, 0.8824, 1.743, 0.8824, 1.743, 1.01, 1.647, 1.01, 1.647, 0.7549, 1.743, 0.7549, 1.743, 0.8824, 1.647, 0.8824, 1.647, 0.6275, 1.743, 0.6275, 1.743, 0.7549, 1.647, 0.7549, 1.743, 1.137, 1.838, 1.137, 1.838, 1.265, 1.743, 1.265, 1.838, 1.137, 1.934, 1.137, 1.934, 1.265, 1.838, 1.265, 1.743, 1.265, 1.838, 1.265, 1.838, 1.392, 1.743, 1.392, 1.838, 1.265, 1.934, 1.265, 1.934, 1.392, 1.838, 1.392, 1.647, 1.01, 1.743, 1.01, 1.743, 1.137, 1.647, 1.137, 1.743, 1.01, 1.838, 1.01, 1.838, 1.137, 1.743, 1.137, 1.838, 1.01, 1.934, 1.01, 1.934, 1.137, 1.838, 1.137, 1.838, 1.392, 1.934, 1.392, 1.934, 1.52, 1.838, 1.52, 1.743, 1.392, 1.838, 1.392, 1.838, 1.52, 1.743, 1.52, 1.647, 1.392, 1.743, 1.392, 1.743, 1.52, 1.647, 1.52, 1.647, 1.265, 1.743, 1.265, 1.743, 1.392, 1.647, 1.392, 1.647, 1.137, 1.743, 1.137, 1.743, 1.265, 1.647, 1.265])
me_plane_001.materials.append(mat_curtain_cloth_mat)
me_plane_001.use_remesh_fix_poles = True
me_plane_001.use_remesh_preserve_attributes = False
me_plane_001.update()

# ---- objects
ob_cuartain_string = bpy.data.objects.new('Cuartain_String', me_cube_001)
ob_cartain_cloth = bpy.data.objects.new('Cartain_Cloth', me_plane_001)

# ---- transforms, parenting, visibility, modifiers, constraints
ob_cuartain_string.location = (0.0, 0.0, 0.0)
ob_cartain_cloth.location = (0.0, 0.0, 0.0)

# ---- collection membership
scene.collection.objects.link(ob_cuartain_string)
scene.collection.objects.link(ob_cartain_cloth)

# ---- scene / render settings (as saved in the file)
scene.frame_start = 1; scene.frame_end = 250; scene.frame_set(1)
scene.render.engine = 'BLENDER_EEVEE_NEXT'
scene.cycles.sampling_pattern = 'TABULATED_SOBOL'
scene.cycles.use_light_tree = False
scene.view_settings.view_transform = 'Filmic'
bpy.context.view_layer.update()

# ---- added for rendering (the .blend has no active camera and no usable light): camera, sun
cam_auto = bpy.data.cameras.new('AutoCamera')
cam_auto.lens = 50.0
cam_auto.sensor_width = 36.0
cam_auto.clip_end = 1000.0
ob_auto_camera = bpy.data.objects.new('AutoCamera', cam_auto)
scene.collection.objects.link(ob_auto_camera)
ob_auto_camera.location = (1.77439, -2.44331, 1.95729)
ob_auto_camera.rotation_euler = (1.09748, -7.21219e-08, 0.694738)
scene.camera = ob_auto_camera
light_auto_sun = bpy.data.lights.new('AutoSun', 'SUN')
light_auto_sun.energy = 3.0
light_auto_sun.angle = 0.0523599
ob_auto_sun = bpy.data.objects.new('AutoSun', light_auto_sun)
scene.collection.objects.link(ob_auto_sun)
ob_auto_sun.rotation_euler = (0.872665, 0.174533, 0.523599)
bpy.context.view_layer.update()
